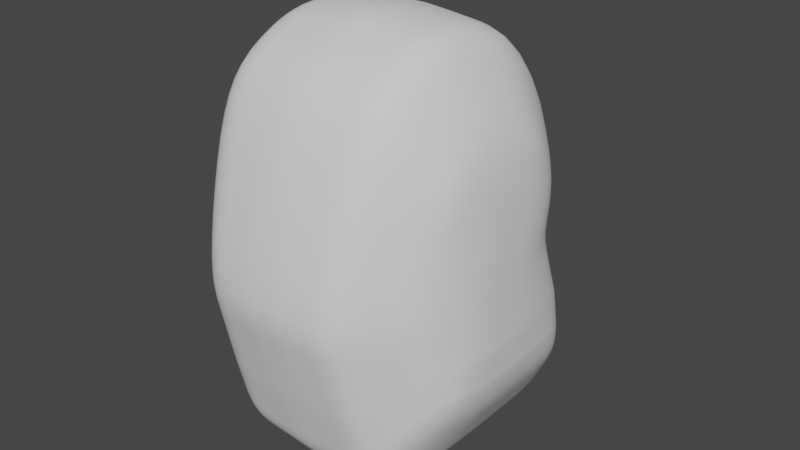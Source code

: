 # Source: justHead.blend  (saved by Blender 3.6.13; exported with 4.5.12 LTS)
import bpy
from mathutils import Matrix  # noqa: F401  (used for matrix-valued properties, if any)

bpy.ops.wm.read_factory_settings(use_empty=True)
scene = bpy.context.scene
scene.name = 'Scene'

# ---- collections
col_collection = bpy.data.collections.new('Collection'); scene.collection.children.link(col_collection)

# ---- world
world_world = bpy.data.worlds.new('World'); scene.world = world_world
world_world.use_nodes = True; world_world.node_tree.nodes.clear()
_N = world_world.node_tree.nodes; _L = world_world.node_tree.links
n0 = _N.new('ShaderNodeOutputWorld'); n0.name = 'World Output'; n0.location = (300, 300)
n1 = _N.new('ShaderNodeBackground'); n1.name = 'Background'; n1.location = (10, 300)
n1.inputs[0].default_value = (0.05088, 0.05088, 0.05088, 1.0)
_L.new(n1.outputs[0], n0.inputs[0])
n0.is_active_output = True
world_world.color = (0.05088, 0.05088, 0.05088)
world_world.use_sun_shadow = False
world_world.sun_shadow_jitter_overblur = 0.0

# ---- meshes
me_cube_001 = bpy.data.meshes.new('Cube.001')
me_cube_001.from_pydata([(0.6322, -0.2849, -0.5157), (0.629, -0.2767, 0.5407), (0.6311, 0.5299, -0.5934), (0.6276, 0.2885, 0.574), (0.5988, 0.4104, 0.07509), (0.5932, -0.4431, 0.01454), (0.0, 0.8485, -1.013), (0.0, 0.4614, 0.963), (0.0, -0.5173, -0.9027), (0.0, -0.4795, 0.9155), (0.0, -0.7731, 0.009904), (0.0, 0.6596, 0.114), (0.6311, 0.0711, -0.5957), (0.6275, -0.05783, 0.6479), (0.6631, -0.005962, 0.04599), (0.0, -0.1251, 1.1), (0.0, 0.09678, -1.04), (0.3981, 0.4505, 0.9278), (0.3895, -0.5026, -0.8807), (0.3033, 0.6346, 0.1006), (0.3895, 0.7838, -1.011), (0.3981, -0.4767, 0.8734), (0.34, -0.7433, 0.0102), (0.398, -0.1177, 1.05), (0.3895, 0.09532, -1.015), (0.6187, 0.4425, 0.287), (0.6027, -0.3719, 0.348), (0.0, -0.6441, 0.5845), (0.0, 0.7577, 0.4637), (0.6546, 0.09478, 0.2934), (0.3835, -0.6099, 0.5387), (0.3814, 0.7313, 0.4457), (0.6213, 0.5057, -0.258), (0.6351, -0.3561, -0.2894), (0.0, 0.8468, -0.6545), (0.0, -0.6326, -0.5129), (0.6751, 0.03257, -0.2748), (0.3623, -0.6169, -0.4965), (0.3623, 0.7925, -0.4043), (0.6276, -0.1512, 0.6089), (0.6631, -0.2082, 0.03136), (0.0, -0.2858, 1.01), (0.0, -0.2408, -1.031), (0.6311, -0.1148, -0.5904), (0.3981, -0.2707, 0.9852), (0.3895, -0.2169, -1.006), (0.6535, -0.1269, 0.3259), (0.6751, -0.1617, -0.2821), (0.6311, 0.2638, -0.5955), (0.6275, 0.1114, 0.6426), (0.6631, 0.1959, 0.06057), (0.0, 0.1999, 1.064), (0.0, 0.4285, -1.04), (0.3895, 0.419, -1.015), (0.398, 0.1601, 1.041), (0.6554, 0.269, 0.2904), (0.6751, 0.2305, -0.2675), (0.08438, 0.8491, -1.031), (0.08625, -0.4848, 0.9064), (0.07366, -0.7773, 0.009969), (0.08438, 0.09647, -1.035), (0.08627, 0.4614, 0.9562), (0.08438, -0.513, -0.898), (0.1495, 0.6747, 0.05022), (0.08623, -0.1235, 1.089), (0.08264, 0.7736, 0.4722), (0.0831, -0.6422, 0.5746), (0.0785, 0.8296, -0.4234), (0.0785, -0.6334, -0.5094), (0.08438, -0.2218, -1.026), (0.08625, -0.2825, 1.01), (0.08438, 0.4264, -1.035), (0.08624, 0.1607, 1.074), (0.0, 1.015, -0.4617), (0.0, 0.8373, -0.4152), (0.147, 0.704, -0.1113), (0.1031, 0.8471, -0.6545), (0.03654, 0.8103, -0.422), (0.03334, 0.6707, 0.1135), (0.1456, 0.9364, -0.4949), (0.0, 0.7748, -0.1172), (0.03523, 0.7681, -0.1213), (0.12, 0.71, -0.09113), (0.0, 0.7082, 0.2412), (0.6065, 0.4429, -0.03855), (0.6075, -0.4134, -0.08916), (0.0, -0.7252, -0.1685), (0.6672, 0.007183, -0.06347), (0.3476, -0.7001, -0.1627), (0.6672, -0.1924, -0.0756), (0.6672, 0.2077, -0.05135), (0.07532, -0.7282, -0.1672), (0.6186, 0.4942, -0.2176), (0.63, -0.3666, -0.2525), (0.0, -0.6496, -0.4495), (0.6737, 0.02789, -0.2359), (0.3596, -0.6322, -0.435), (0.3409, 0.6879, -0.1867), (0.6737, -0.1674, -0.2441), (0.6737, 0.2263, -0.2277), (0.07792, -0.6508, -0.4463), (0.6298, 0.5118, -0.3416), (0.6404, -0.3383, -0.3459), (0.0, -0.6038, -0.6101), (0.6702, 0.04218, -0.3549), (0.3691, -0.5884, -0.5923), (0.3691, 0.8026, -0.5557), (0.6702, -0.15, -0.359), (0.6702, 0.2388, -0.3493), (0.07997, -0.6034, -0.6063), (0.6391, 0.5183, -0.433), (0.6463, -0.3189, -0.4075), (0.0, 0.8441, -0.7177), (0.0, -0.5724, -0.7164), (0.6648, 0.05268, -0.4423), (0.3765, -0.5572, -0.697), (0.3765, 0.8136, -0.7211), (0.6648, -0.1373, -0.443), (0.6648, 0.2479, -0.4387), (0.08157, -0.5706, -0.7122), (0.1067, 0.8474, -0.6552), (0.05582, 0.847, -0.6556), (0.07419, 0.8474, -0.6546), (0.04258, 0.8404, -0.9642), (0.2422, 0.4559, 0.942), (0.2369, -0.5078, -0.8894), (0.2361, 0.6503, 0.09677), (0.2421, -0.1206, 1.069), (0.232, 0.7524, 0.4589), (0.2204, 0.811, -0.5235), (0.2422, -0.2766, 0.9979), (0.2421, 0.1604, 1.057), (0.2369, 0.841, -1.021), (0.2422, -0.4808, 0.8899), (0.2068, -0.7603, 0.01009), (0.2369, 0.0959, -1.025), (0.2333, -0.6261, 0.5567), (0.2204, -0.6251, -0.5029), (0.2369, -0.2194, -1.016), (0.2369, 0.4227, -1.025), (0.2115, -0.7142, -0.1649), (0.2188, -0.6415, -0.4407), (0.2164, 0.7096, -0.1879), (0.2245, -0.5959, -0.5993), (0.2242, 0.8237, -0.5473), (0.229, -0.5639, -0.7046), (0.2277, 0.8301, -0.719), (0.5129, 0.3695, 0.7509), (0.4987, -0.3937, -0.6982), (0.392, 0.6065, 0.03025), (0.5127, -0.08774, 0.8489), (0.4981, 0.6814, -0.8023), (0.5135, -0.3767, 0.7071), (0.4666, -0.5932, 0.01237), (0.4981, 0.08321, -0.8054), (0.4931, -0.4909, 0.4434), (0.5, 0.5869, 0.3663), (0.4987, -0.4865, -0.393), (0.4918, 0.6491, -0.3311), (0.5128, -0.2109, 0.797), (0.4981, -0.1659, -0.7983), (0.5128, 0.1357, 0.8416), (0.4981, 0.3414, -0.8052), (0.4776, -0.5568, -0.1259), (0.4221, 0.609, -0.04544), (0.4067, 0.6234, -0.1214), (0.4948, -0.4994, -0.3438), (0.4995, 0.6572, -0.4486), (0.5048, -0.4633, -0.4691), (0.5114, -0.4381, -0.5523), (0.5078, 0.666, -0.577), (0.0, 0.7041, -1.025), (0.05915, 0.8474, -0.5994), (0.1502, 0.8456, -0.5923), (0.1414, 0.8468, -0.6804), (0.06213, 0.847, -0.7415), (0.0, 0.847, -0.6556), (0.0, 0.8421, -0.6048), (0.1296, 0.8038, -0.3666), (0.06265, 0.8485, -0.6709), (0.1274, 0.8472, -0.6598), (0.0, 0.8456, -0.6437), (0.07259, 0.8474, -0.6431), (0.0, 0.8463, -0.6693), (0.1272, 0.8468, -0.643), (0.1344, 0.8471, -0.6582), (0.2123, 0.6353, 0.1108), (0.3238, 0.6213, 0.1107), (0.07373, 0.6494, 0.1128), (0.07594, 0.7166, -0.1248), (0.3597, 0.7665, -0.342), (0.2192, 0.7966, -0.3948), (0.4695, 0.5373, 0.09189), (0.4891, 0.6303, -0.2798), (0.4771, 0.5472, -0.05244), (0.07787, 0.8146, -0.3406), (0.2471, 0.6568, 0.07532), (0.2956, 0.6406, 0.08711), (0.1152, 0.6765, 0.07158), (0.1373, 0.7049, -0.07314), (0.3338, 0.6811, -0.1721), (0.2154, 0.6967, -0.1678), (0.4027, 0.5917, 0.04732), (0.4228, 0.6175, -0.1329), (0.4087, 0.6226, -0.04286), (0.1206, 0.7457, -0.1644), (0.6366, 0.5166, -0.4081), (0.6447, -0.3242, -0.3907), (0.0, -0.581, -0.6874), (0.6663, 0.04982, -0.4185), (0.3745, -0.5657, -0.6685), (0.3745, 0.8106, -0.676), (0.6663, -0.1407, -0.4201), (0.6663, 0.2454, -0.4143), (0.08114, -0.5795, -0.6833), (0.1438, 0.8465, -0.6564), (0.2278, -0.5726, -0.6759), (0.2267, 0.8284, -0.6722), (0.5096, -0.4449, -0.5296), (0.5055, 0.6636, -0.5421), (0.1046, 0.8472, -0.6548)], [], [(156, 147, 3, 25), (46, 39, 1, 26), (160, 43, 0, 148), (89, 40, 5, 85), (194, 192, 4, 84), (91, 59, 10, 86), (70, 41, 9, 58), (66, 58, 9, 27), (72, 51, 15, 64), (90, 50, 14, 87), (162, 48, 12, 154), (55, 49, 13, 29), (139, 53, 24, 135), (161, 54, 23, 150), (155, 152, 21, 30), (159, 44, 21, 152), (163, 153, 22, 88), (129, 191, 190, 38), (138, 45, 18, 125), (128, 124, 17, 31), (186, 128, 31, 187), (153, 155, 30, 22), (50, 55, 29, 14), (59, 66, 27, 10), (40, 46, 26, 5), (192, 156, 25, 4), (217, 144, 106, 211), (168, 157, 37, 105), (108, 56, 36, 104), (109, 68, 35, 103), (167, 158, 32, 101), (107, 47, 33, 102), (104, 36, 47, 107), (14, 29, 46, 40), (135, 24, 45, 138), (150, 23, 44, 159), (64, 15, 41, 70), (87, 14, 40, 89), (154, 12, 43, 160), (29, 13, 39, 46), (101, 32, 56, 108), (4, 25, 55, 50), (147, 17, 54, 161), (132, 20, 53, 139), (25, 3, 49, 55), (151, 2, 48, 162), (84, 4, 50, 90), (61, 7, 51, 72), (124, 61, 72, 131), (6, 123, 57, 171), (127, 64, 70, 130), (16, 60, 69, 42), (143, 137, 68, 109), (134, 136, 66, 59), (11, 83, 188, 78), (28, 7, 61, 65), (42, 69, 62, 8), (52, 71, 60, 16), (131, 72, 64, 127), (136, 133, 58, 66), (130, 70, 58, 133), (140, 134, 59, 91), (173, 172, 77, 67), (73, 79, 77, 74), (195, 79, 81, 189), (77, 79, 195, 67), (78, 81, 80, 11), (80, 81, 79, 73), (189, 81, 78, 188), (141, 140, 91, 100), (188, 83, 28, 65), (92, 84, 90, 99), (95, 87, 89, 98), (166, 163, 88, 96), (99, 90, 87, 95), (100, 91, 86, 94), (193, 194, 84, 92), (98, 89, 85, 93), (47, 98, 93, 33), (158, 193, 92, 32), (68, 100, 94, 35), (56, 99, 95, 36), (157, 166, 96, 37), (36, 95, 98, 47), (32, 92, 99, 56), (137, 141, 100, 68), (216, 143, 109, 214), (206, 101, 108, 213), (209, 104, 107, 212), (212, 107, 102, 207), (219, 167, 101, 206), (214, 109, 103, 208), (213, 108, 104, 209), (218, 168, 105, 210), (148, 169, 115, 18), (144, 173, 67, 129), (48, 118, 114, 12), (62, 119, 113, 8), (151, 170, 110, 2), (43, 117, 111, 0), (12, 114, 117, 43), (2, 110, 118, 48), (125, 145, 119, 62), (132, 146, 116, 20), (77, 172, 177, 74), (123, 175, 174, 57), (57, 174, 146, 132), (18, 115, 145, 125), (106, 144, 129, 38), (210, 105, 143, 216), (37, 96, 141, 137), (96, 88, 140, 141), (88, 22, 134, 140), (44, 130, 133, 21), (30, 21, 133, 136), (54, 131, 127, 23), (22, 30, 136, 134), (105, 37, 137, 143), (23, 127, 130, 44), (17, 124, 131, 54), (57, 132, 139, 71), (60, 135, 138, 69), (215, 173, 144, 217), (188, 65, 128, 186), (65, 61, 124, 128), (69, 138, 125, 62), (71, 139, 135, 60), (20, 116, 170, 151), (0, 111, 169, 148), (207, 102, 168, 218), (211, 106, 167, 219), (33, 93, 166, 157), (38, 190, 193, 158), (93, 85, 163, 166), (20, 151, 162, 53), (3, 147, 161, 49), (24, 154, 160, 45), (13, 150, 159, 39), (106, 38, 158, 167), (102, 33, 157, 168), (187, 31, 156, 192), (5, 26, 155, 153), (85, 5, 153, 163), (39, 159, 152, 1), (26, 1, 152, 155), (49, 161, 150, 13), (53, 162, 154, 24), (45, 160, 148, 18), (31, 17, 147, 156), (6, 112, 175, 123), (171, 57, 71, 52), (76, 122, 182, 184), (120, 220, 185, 180), (121, 120, 180, 179), (176, 121, 179, 183), (122, 34, 181, 182), (195, 191, 178, 67), (67, 178, 191, 129), (179, 180, 174, 175), (183, 179, 175, 112), (184, 182, 172, 173), (182, 181, 177, 172), (180, 185, 215, 174), (19, 126, 186, 187), (198, 82, 189, 188), (126, 198, 188, 186), (142, 97, 190, 191), (202, 19, 187, 192), (97, 203, 193, 190), (203, 164, 194, 193), (164, 202, 192, 194), (82, 205, 195, 189), (205, 142, 191, 195), (197, 196, 126, 19), (63, 199, 82, 198), (196, 63, 198, 126), (201, 200, 97, 142), (149, 197, 19, 202), (200, 165, 203, 97), (165, 204, 164, 203), (204, 149, 202, 164), (199, 75, 205, 82), (75, 201, 142, 205), (116, 211, 219, 170), (111, 207, 218, 169), (174, 215, 217, 146), (115, 210, 216, 145), (169, 218, 210, 115), (118, 213, 209, 114), (119, 214, 208, 113), (170, 219, 206, 110), (117, 212, 207, 111), (114, 209, 212, 117), (110, 206, 213, 118), (145, 216, 214, 119), (146, 217, 211, 116), (215, 185, 184, 173), (185, 220, 76, 184)])
me_cube_001.polygons.foreach_set('use_smooth', [True] * 198)
_k = {(76, 122): 1.0, (120, 220): 1.0, (120, 121): 1.0, (121, 176): 1.0, (34, 122): 1.0, (196, 197): 1.0, (63, 199): 1.0, (63, 196): 1.0, (200, 201): 1.0, (149, 197): 1.0, (165, 200): 1.0, (165, 204): 1.0, (149, 204): 1.0, (75, 199): 1.0, (75, 201): 1.0, (76, 220): 1.0}
me_cube_001.attributes.new('crease_edge', 'FLOAT', 'EDGE').data.foreach_set('value', [_k.get((min(e.vertices), max(e.vertices)), 0.0) for e in me_cube_001.edges])
_uv = me_cube_001.uv_layers.new(name='UVMap')
_uv.uv.foreach_set('vector', [0.5625, 0.4688, 0.625, 0.4688, 0.625, 0.5, 0.5625, 0.5, 0.5625, 0.6875, 0.625, 0.6875, 0.625, 0.75, 0.5625, 0.75, 0.3437, 0.6875, 0.375, 0.6875, 0.375, 0.75, 0.3438, 0.75, 0.4787, 0.6875, 0.5, 0.6875, 0.5, 0.75, 0.4787, 0.75, 0.4787, 0.4687, 0.5, 0.4688, 0.5, 0.5, 0.4787, 0.5, 0.4787, 0.8615, 0.5, 0.8615, 0.5, 0.875, 0.4787, 0.875, 0.7365, 0.6875, 0.75, 0.6875, 0.75, 0.75, 0.7365, 0.75, 0.5625, 0.8615, 0.625, 0.8615, 0.625, 0.875, 0.5625, 0.875, 0.7365, 0.5625, 0.75, 0.5625, 0.75, 0.625, 0.7365, 0.625, 0.4787, 0.5625, 0.5, 0.5625, 0.5, 0.625, 0.4787, 0.625, 0.3438, 0.5625, 0.375, 0.5625, 0.375, 0.625, 0.3437, 0.625, 0.5625, 0.5625, 0.625, 0.5625, 0.625, 0.625, 0.5625, 0.625, 0.288, 0.5625, 0.3125, 0.5625, 0.3125, 0.625, 0.288, 0.625, 0.6562, 0.5625, 0.6875, 0.5625, 0.6875, 0.625, 0.6563, 0.625, 0.5625, 0.7812, 0.625, 0.7812, 0.625, 0.8125, 0.5625, 0.8125, 0.6562, 0.6875, 0.6875, 0.6875, 0.6875, 0.75, 0.6562, 0.75, 0.4787, 0.7812, 0.5, 0.7812, 0.5, 0.8125, 0.4787, 0.8125, 0.4375, 0.413, 0.4431, 0.413, 0.4451, 0.4375, 0.4375, 0.4375, 0.288, 0.6875, 0.3125, 0.6875, 0.3125, 0.75, 0.288, 0.75, 0.5625, 0.413, 0.625, 0.413, 0.625, 0.4375, 0.5625, 0.4375, 0.5, 0.413, 0.5625, 0.413, 0.5625, 0.4375, 0.5, 0.4375, 0.5, 0.7812, 0.5625, 0.7812, 0.5625, 0.8125, 0.5, 0.8125, 0.5, 0.5625, 0.5625, 0.5625, 0.5625, 0.625, 0.5, 0.625, 0.5, 0.8615, 0.5625, 0.8615, 0.5625, 0.875, 0.5, 0.875, 0.5, 0.6875, 0.5625, 0.6875, 0.5625, 0.75, 0.5, 0.75, 0.5, 0.4688, 0.5625, 0.4688, 0.5625, 0.5, 0.5, 0.5, 0.4119, 0.413, 0.4252, 0.413, 0.4219, 0.4375, 0.4095, 0.4375, 0.4219, 0.7813, 0.4375, 0.7812, 0.4375, 0.8125, 0.4219, 0.8125, 0.4219, 0.5625, 0.4375, 0.5625, 0.4375, 0.625, 0.4219, 0.625, 0.4219, 0.8615, 0.4375, 0.8615, 0.4375, 0.875, 0.4219, 0.875, 0.4219, 0.4688, 0.4375, 0.4688, 0.4375, 0.5, 0.4219, 0.5, 0.4219, 0.6875, 0.4375, 0.6875, 0.4375, 0.75, 0.4219, 0.75, 0.4219, 0.625, 0.4375, 0.625, 0.4375, 0.6875, 0.4219, 0.6875, 0.5, 0.625, 0.5625, 0.625, 0.5625, 0.6875, 0.5, 0.6875, 0.288, 0.625, 0.3125, 0.625, 0.3125, 0.6875, 0.288, 0.6875, 0.6563, 0.625, 0.6875, 0.625, 0.6875, 0.6875, 0.6562, 0.6875, 0.7365, 0.625, 0.75, 0.625, 0.75, 0.6875, 0.7365, 0.6875, 0.4787, 0.625, 0.5, 0.625, 0.5, 0.6875, 0.4787, 0.6875, 0.3437, 0.625, 0.375, 0.625, 0.375, 0.6875, 0.3437, 0.6875, 0.5625, 0.625, 0.625, 0.625, 0.625, 0.6875, 0.5625, 0.6875, 0.4219, 0.5, 0.4375, 0.5, 0.4375, 0.5625, 0.4219, 0.5625, 0.5, 0.5, 0.5625, 0.5, 0.5625, 0.5625, 0.5, 0.5625, 0.6562, 0.5, 0.6875, 0.5, 0.6875, 0.5625, 0.6562, 0.5625, 0.288, 0.5, 0.3125, 0.5, 0.3125, 0.5625, 0.288, 0.5625, 0.5625, 0.5, 0.625, 0.5, 0.625, 0.5625, 0.5625, 0.5625, 0.3438, 0.5, 0.375, 0.5, 0.375, 0.5625, 0.3438, 0.5625, 0.4787, 0.5, 0.5, 0.5, 0.5, 0.5625, 0.4787, 0.5625, 0.7365, 0.5, 0.75, 0.5, 0.75, 0.5625, 0.7365, 0.5625, 0.712, 0.5, 0.7365, 0.5, 0.7365, 0.5625, 0.712, 0.5625, 0.25, 0.5, 0.2568, 0.5, 0.2635, 0.5, 0.25, 0.5193, 0.712, 0.625, 0.7365, 0.625, 0.7365, 0.6875, 0.712, 0.6875, 0.25, 0.625, 0.2635, 0.625, 0.2635, 0.6875, 0.25, 0.6875, 0.4219, 0.837, 0.4375, 0.837, 0.4375, 0.8615, 0.4219, 0.8615, 0.5, 0.837, 0.5625, 0.837, 0.5625, 0.8615, 0.5, 0.8615, 0.5, 0.375, 0.5227, 0.375, 0.5, 0.3885, 0.5, 0.3811, 0.5625, 0.375, 0.625, 0.375, 0.625, 0.3885, 0.5625, 0.3885, 0.25, 0.6875, 0.2635, 0.6875, 0.2635, 0.75, 0.25, 0.75, 0.25, 0.5625, 0.2635, 0.5625, 0.2635, 0.625, 0.25, 0.625, 0.712, 0.5625, 0.7365, 0.5625, 0.7365, 0.625, 0.712, 0.625, 0.5625, 0.837, 0.625, 0.837, 0.625, 0.8615, 0.5625, 0.8615, 0.712, 0.6875, 0.7365, 0.6875, 0.7365, 0.75, 0.712, 0.75, 0.4787, 0.837, 0.5, 0.837, 0.5, 0.8615, 0.4787, 0.8615, 0.4285, 0.3885, 0.4328, 0.382, 0.4375, 0.3813, 0.4375, 0.3885, 0.4375, 0.375, 0.4415, 0.3815, 0.4375, 0.3813, 0.4375, 0.375, 0.4458, 0.3885, 0.4415, 0.3815, 0.4734, 0.3813, 0.4711, 0.3885, 0.4375, 0.3813, 0.4415, 0.3815, 0.4458, 0.3885, 0.4375, 0.3885, 0.5, 0.3811, 0.4734, 0.3813, 0.4749, 0.375, 0.5, 0.375, 0.4749, 0.375, 0.4734, 0.3813, 0.4415, 0.3815, 0.4375, 0.375, 0.4711, 0.3885, 0.4734, 0.3813, 0.5, 0.3811, 0.5, 0.3885, 0.4451, 0.837, 0.4787, 0.837, 0.4787, 0.8615, 0.4451, 0.8615, 0.5, 0.3885, 0.5227, 0.375, 0.5625, 0.375, 0.5625, 0.3885, 0.4451, 0.5, 0.4787, 0.5, 0.4787, 0.5625, 0.4451, 0.5625, 0.4451, 0.625, 0.4787, 0.625, 0.4787, 0.6875, 0.4451, 0.6875, 0.4451, 0.7812, 0.4787, 0.7812, 0.4787, 0.8125, 0.4451, 0.8125, 0.4451, 0.5625, 0.4787, 0.5625, 0.4787, 0.625, 0.4451, 0.625, 0.4451, 0.8615, 0.4787, 0.8615, 0.4787, 0.875, 0.4451, 0.875, 0.4451, 0.4688, 0.4787, 0.4687, 0.4787, 0.5, 0.4451, 0.5, 0.4451, 0.6875, 0.4787, 0.6875, 0.4787, 0.75, 0.4451, 0.75, 0.4375, 0.6875, 0.4451, 0.6875, 0.4451, 0.75, 0.4375, 0.75, 0.4375, 0.4688, 0.4451, 0.4688, 0.4451, 0.5, 0.4375, 0.5, 0.4375, 0.8615, 0.4451, 0.8615, 0.4451, 0.875, 0.4375, 0.875, 0.4375, 0.5625, 0.4451, 0.5625, 0.4451, 0.625, 0.4375, 0.625, 0.4375, 0.7812, 0.4451, 0.7812, 0.4451, 0.8125, 0.4375, 0.8125, 0.4375, 0.625, 0.4451, 0.625, 0.4451, 0.6875, 0.4375, 0.6875, 0.4375, 0.5, 0.4451, 0.5, 0.4451, 0.5625, 0.4375, 0.5625, 0.4375, 0.837, 0.4451, 0.837, 0.4451, 0.8615, 0.4375, 0.8615, 0.4095, 0.837, 0.4219, 0.837, 0.4219, 0.8615, 0.4095, 0.8615, 0.4095, 0.5, 0.4219, 0.5, 0.4219, 0.5625, 0.4095, 0.5625, 0.4095, 0.625, 0.4219, 0.625, 0.4219, 0.6875, 0.4095, 0.6875, 0.4095, 0.6875, 0.4219, 0.6875, 0.4219, 0.75, 0.4095, 0.75, 0.4095, 0.4688, 0.4219, 0.4688, 0.4219, 0.5, 0.4095, 0.5, 0.4095, 0.8615, 0.4219, 0.8615, 0.4219, 0.875, 0.4095, 0.875, 0.4095, 0.5625, 0.4219, 0.5625, 0.4219, 0.625, 0.4095, 0.625, 0.4095, 0.7813, 0.4219, 0.7813, 0.4219, 0.8125, 0.4095, 0.8125, 0.375, 0.7812, 0.4049, 0.7813, 0.4049, 0.8125, 0.375, 0.8125, 0.4252, 0.413, 0.4285, 0.3885, 0.4375, 0.3885, 0.4375, 0.413, 0.375, 0.5625, 0.4049, 0.5625, 0.4049, 0.625, 0.375, 0.625, 0.375, 0.8615, 0.4049, 0.8615, 0.4049, 0.875, 0.375, 0.875, 0.375, 0.4688, 0.4049, 0.4688, 0.4049, 0.5, 0.375, 0.5, 0.375, 0.6875, 0.4049, 0.6875, 0.4049, 0.75, 0.375, 0.75, 0.375, 0.625, 0.4049, 0.625, 0.4049, 0.6875, 0.375, 0.6875, 0.375, 0.5, 0.4049, 0.5, 0.4049, 0.5625, 0.375, 0.5625, 0.375, 0.837, 0.4049, 0.837, 0.4049, 0.8615, 0.375, 0.8615, 0.375, 0.413, 0.407, 0.413, 0.4049, 0.4375, 0.375, 0.4375, 0.4375, 0.3813, 0.4328, 0.382, 0.4375, 0.375, 0.4375, 0.375, 0.375, 0.3818, 0.4117, 0.3822, 0.409, 0.3885, 0.375, 0.3885, 0.375, 0.3885, 0.409, 0.3885, 0.407, 0.413, 0.375, 0.413, 0.375, 0.8125, 0.4049, 0.8125, 0.4049, 0.837, 0.375, 0.837, 0.4219, 0.4375, 0.4252, 0.413, 0.4375, 0.413, 0.4375, 0.4375, 0.4095, 0.8125, 0.4219, 0.8125, 0.4219, 0.837, 0.4095, 0.837, 0.4375, 0.8125, 0.4451, 0.8125, 0.4451, 0.837, 0.4375, 0.837, 0.4451, 0.8125, 0.4787, 0.8125, 0.4787, 0.837, 0.4451, 0.837, 0.4787, 0.8125, 0.5, 0.8125, 0.5, 0.837, 0.4787, 0.837, 0.6875, 0.6875, 0.712, 0.6875, 0.712, 0.75, 0.6875, 0.75, 0.5625, 0.8125, 0.625, 0.8125, 0.625, 0.837, 0.5625, 0.837, 0.6875, 0.5625, 0.712, 0.5625, 0.712, 0.625, 0.6875, 0.625, 0.5, 0.8125, 0.5625, 0.8125, 0.5625, 0.837, 0.5, 0.837, 0.4219, 0.8125, 0.4375, 0.8125, 0.4375, 0.837, 0.4219, 0.837, 0.6875, 0.625, 0.712, 0.625, 0.712, 0.6875, 0.6875, 0.6875, 0.6875, 0.5, 0.712, 0.5, 0.712, 0.5625, 0.6875, 0.5625, 0.2635, 0.5, 0.288, 0.5, 0.288, 0.5625, 0.2635, 0.5625, 0.2635, 0.625, 0.288, 0.625, 0.288, 0.6875, 0.2635, 0.6875, 0.4143, 0.3885, 0.4285, 0.3885, 0.4252, 0.413, 0.4119, 0.413, 0.5, 0.3885, 0.5625, 0.3885, 0.5625, 0.413, 0.5, 0.413, 0.5625, 0.3885, 0.625, 0.3885, 0.625, 0.413, 0.5625, 0.413, 0.2635, 0.6875, 0.288, 0.6875, 0.288, 0.75, 0.2635, 0.75, 0.2635, 0.5625, 0.288, 0.5625, 0.288, 0.625, 0.2635, 0.625, 0.375, 0.4375, 0.4049, 0.4375, 0.4049, 0.4688, 0.375, 0.4688, 0.375, 0.75, 0.4049, 0.75, 0.4049, 0.7813, 0.375, 0.7812, 0.4095, 0.75, 0.4219, 0.75, 0.4219, 0.7813, 0.4095, 0.7813, 0.4095, 0.4375, 0.4219, 0.4375, 0.4219, 0.4688, 0.4095, 0.4688, 0.4375, 0.75, 0.4451, 0.75, 0.4451, 0.7812, 0.4375, 0.7812, 0.4375, 0.4375, 0.4451, 0.4375, 0.4451, 0.4688, 0.4375, 0.4688, 0.4451, 0.75, 0.4787, 0.75, 0.4787, 0.7812, 0.4451, 0.7812, 0.3125, 0.5, 0.3438, 0.5, 0.3438, 0.5625, 0.3125, 0.5625, 0.625, 0.5, 0.6562, 0.5, 0.6562, 0.5625, 0.625, 0.5625, 0.3125, 0.625, 0.3437, 0.625, 0.3437, 0.6875, 0.3125, 0.6875, 0.625, 0.625, 0.6563, 0.625, 0.6562, 0.6875, 0.625, 0.6875, 0.4219, 0.4375, 0.4375, 0.4375, 0.4375, 0.4688, 0.4219, 0.4688, 0.4219, 0.75, 0.4375, 0.75, 0.4375, 0.7812, 0.4219, 0.7813, 0.5, 0.4375, 0.5625, 0.4375, 0.5625, 0.4688, 0.5, 0.4688, 0.5, 0.75, 0.5625, 0.75, 0.5625, 0.7812, 0.5, 0.7812, 0.4787, 0.75, 0.5, 0.75, 0.5, 0.7812, 0.4787, 0.7812, 0.625, 0.6875, 0.6562, 0.6875, 0.6562, 0.75, 0.625, 0.75, 0.5625, 0.75, 0.625, 0.75, 0.625, 0.7812, 0.5625, 0.7812, 0.625, 0.5625, 0.6562, 0.5625, 0.6563, 0.625, 0.625, 0.625, 0.3125, 0.5625, 0.3438, 0.5625, 0.3437, 0.625, 0.3125, 0.625, 0.3125, 0.6875, 0.3437, 0.6875, 0.3438, 0.75, 0.3125, 0.75, 0.5625, 0.4375, 0.625, 0.4375, 0.625, 0.4688, 0.5625, 0.4688, 0.375, 0.375, 0.4019, 0.375, 0.4117, 0.3822, 0.375, 0.3818, 0.25, 0.5193, 0.2635, 0.5, 0.2635, 0.5625, 0.25, 0.5625, 0.4292, 0.3845, 0.4311, 0.3824, 0.4321, 0.3822, 0.4288, 0.3864, 0.4173, 0.3846, 0.4243, 0.3845, 0.4138, 0.3872, 0.4141, 0.3861, 0.4157, 0.3811, 0.4173, 0.3846, 0.4141, 0.3861, 0.4135, 0.3817, 0.42, 0.375, 0.4157, 0.3811, 0.4135, 0.3817, 0.4103, 0.375, 0.4311, 0.3824, 0.4352, 0.375, 0.4366, 0.375, 0.4321, 0.3822, 0.4458, 0.3885, 0.4431, 0.413, 0.445, 0.3975, 0.4375, 0.3885, 0.4375, 0.3885, 0.445, 0.3975, 0.4431, 0.413, 0.4375, 0.413, 0.4135, 0.3817, 0.4141, 0.3861, 0.409, 0.3885, 0.4117, 0.3822, 0.4103, 0.375, 0.4135, 0.3817, 0.4117, 0.3822, 0.4019, 0.375, 0.4288, 0.3864, 0.4321, 0.3822, 0.4328, 0.382, 0.4285, 0.3885, 0.4321, 0.3822, 0.4366, 0.375, 0.4375, 0.375, 0.4328, 0.382, 0.4141, 0.3861, 0.4138, 0.3872, 0.4143, 0.3885, 0.409, 0.3885, 0.4951, 0.4378, 0.4952, 0.4131, 0.5, 0.413, 0.5, 0.4375, 0.4952, 0.3965, 0.471, 0.3963, 0.4711, 0.3885, 0.5, 0.3885, 0.4952, 0.4131, 0.4952, 0.3965, 0.5, 0.3885, 0.5, 0.413, 0.4477, 0.4128, 0.4507, 0.434, 0.4451, 0.4375, 0.4431, 0.413, 0.4943, 0.46, 0.4951, 0.4378, 0.5, 0.4375, 0.5, 0.4688, 0.4507, 0.434, 0.4514, 0.4606, 0.4451, 0.4688, 0.4451, 0.4375, 0.4514, 0.4606, 0.4801, 0.4603, 0.4787, 0.4687, 0.4451, 0.4688, 0.4801, 0.4603, 0.4943, 0.46, 0.5, 0.4688, 0.4787, 0.4687, 0.471, 0.3963, 0.4497, 0.396, 0.4458, 0.3885, 0.4711, 0.3885, 0.4497, 0.396, 0.4477, 0.4128, 0.4431, 0.413, 0.4458, 0.3885, 0.4932, 0.4379, 0.4934, 0.4131, 0.4952, 0.4131, 0.4951, 0.4378, 0.4935, 0.3994, 0.471, 0.3992, 0.471, 0.3963, 0.4952, 0.3965, 0.4934, 0.4131, 0.4935, 0.3994, 0.4952, 0.3965, 0.4952, 0.4131, 0.4494, 0.4127, 0.4528, 0.4327, 0.4507, 0.434, 0.4477, 0.4128, 0.4924, 0.4568, 0.4932, 0.4379, 0.4951, 0.4378, 0.4943, 0.46, 0.4528, 0.4327, 0.4537, 0.4576, 0.4514, 0.4606, 0.4507, 0.434, 0.4537, 0.4576, 0.4806, 0.4571, 0.4801, 0.4603, 0.4514, 0.4606, 0.4806, 0.4571, 0.4924, 0.4568, 0.4943, 0.46, 0.4801, 0.4603, 0.471, 0.3992, 0.4512, 0.3987, 0.4497, 0.396, 0.471, 0.3963, 0.4512, 0.3987, 0.4494, 0.4127, 0.4477, 0.4128, 0.4497, 0.396, 0.4049, 0.4375, 0.4095, 0.4375, 0.4095, 0.4688, 0.4049, 0.4688, 0.4049, 0.75, 0.4095, 0.75, 0.4095, 0.7813, 0.4049, 0.7813, 0.409, 0.3885, 0.4143, 0.3885, 0.4119, 0.413, 0.407, 0.413, 0.4049, 0.8125, 0.4095, 0.8125, 0.4095, 0.837, 0.4049, 0.837, 0.4049, 0.7813, 0.4095, 0.7813, 0.4095, 0.8125, 0.4049, 0.8125, 0.4049, 0.5625, 0.4095, 0.5625, 0.4095, 0.625, 0.4049, 0.625, 0.4049, 0.8615, 0.4095, 0.8615, 0.4095, 0.875, 0.4049, 0.875, 0.4049, 0.4688, 0.4095, 0.4688, 0.4095, 0.5, 0.4049, 0.5, 0.4049, 0.6875, 0.4095, 0.6875, 0.4095, 0.75, 0.4049, 0.75, 0.4049, 0.625, 0.4095, 0.625, 0.4095, 0.6875, 0.4049, 0.6875, 0.4049, 0.5, 0.4095, 0.5, 0.4095, 0.5625, 0.4049, 0.5625, 0.4049, 0.837, 0.4095, 0.837, 0.4095, 0.8615, 0.4049, 0.8615, 0.407, 0.413, 0.4119, 0.413, 0.4095, 0.4375, 0.4049, 0.4375, 0.4143, 0.3885, 0.4138, 0.3872, 0.4288, 0.3864, 0.4285, 0.3885, 0.4138, 0.3872, 0.4243, 0.3845, 0.4292, 0.3845, 0.4288, 0.3864])
me_cube_001.update()
me_sphere = bpy.data.meshes.new('Sphere')
me_sphere.from_pydata([(0.1406, 6.067, -0.2293), (0.1406, 6.097, -0.2594), (0.1406, 6.113, -0.2987), (0.1406, 6.115, -0.3199), (0.1406, 6.113, -0.3412), (0.1406, 6.097, -0.3805), (0.1448, 6.027, -0.213), (0.1488, 6.047, -0.2192), (0.1525, 6.066, -0.2293), (0.1557, 6.082, -0.2428), (0.1583, 6.095, -0.2594), (0.1603, 6.105, -0.2782), (0.1615, 6.111, -0.2987), (0.1619, 6.113, -0.3199), (0.1615, 6.111, -0.3412), (0.1603, 6.105, -0.3617), (0.1583, 6.095, -0.3805), (0.1557, 6.082, -0.397), (0.1525, 6.066, -0.4106), (0.1488, 6.047, -0.4207), (0.1448, 6.027, -0.4269), (0.1488, 6.026, -0.213), (0.1566, 6.045, -0.2192), (0.1638, 6.062, -0.2293), (0.1701, 6.078, -0.2428), (0.1753, 6.09, -0.2594), (0.1792, 6.099, -0.2782), (0.1816, 6.105, -0.2987), (0.1824, 6.107, -0.3199), (0.1816, 6.105, -0.3412), (0.1792, 6.099, -0.3617), (0.1753, 6.09, -0.3805), (0.1701, 6.078, -0.397), (0.1638, 6.062, -0.4106), (0.1566, 6.045, -0.4207), (0.1488, 6.026, -0.4269), (0.1525, 6.024, -0.213), (0.1638, 6.041, -0.2192), (0.1743, 6.057, -0.2293), (0.1835, 6.07, -0.2428), (0.191, 6.082, -0.2594), (0.1966, 6.09, -0.2782), (0.2, 6.095, -0.2987), (0.2012, 6.097, -0.3199), (0.2, 6.095, -0.3412), (0.1966, 6.09, -0.3617), (0.191, 6.082, -0.3805), (0.1835, 6.07, -0.397), (0.1743, 6.057, -0.4106), (0.1638, 6.041, -0.4207), (0.1525, 6.024, -0.4269), (0.1557, 6.021, -0.213), (0.1701, 6.036, -0.2192), (0.1835, 6.049, -0.2293), (0.1951, 6.061, -0.2428), (0.2047, 6.07, -0.2594), (0.2119, 6.078, -0.2782), (0.2162, 6.082, -0.2987), (0.2177, 6.083, -0.3199), (0.2162, 6.082, -0.3412), (0.2119, 6.078, -0.3617), (0.2047, 6.07, -0.3805), (0.1951, 6.061, -0.397), (0.1835, 6.049, -0.4106), (0.1701, 6.036, -0.4207), (0.1557, 6.021, -0.4269), (0.1583, 6.018, -0.213), (0.1753, 6.029, -0.2192), (0.191, 6.04, -0.2293), (0.2047, 6.049, -0.2428), (0.216, 6.057, -0.2594), (0.2244, 6.062, -0.2782), (0.2295, 6.066, -0.2987), (0.2313, 6.067, -0.3199), (0.2295, 6.066, -0.3412), (0.2244, 6.062, -0.3617), (0.216, 6.057, -0.3805), (0.2047, 6.049, -0.397), (0.191, 6.04, -0.4106), (0.1753, 6.029, -0.4207), (0.1583, 6.018, -0.4269), (0.1406, 6.006, -0.2109), (0.1603, 6.014, -0.213), (0.1792, 6.022, -0.2192), (0.1966, 6.029, -0.2293), (0.2119, 6.036, -0.2428), (0.2244, 6.041, -0.2594), (0.2337, 6.045, -0.2782), (0.2394, 6.047, -0.2987), (0.2414, 6.048, -0.3199), (0.2394, 6.047, -0.3412), (0.2337, 6.045, -0.3617), (0.2244, 6.041, -0.3805), (0.2119, 6.036, -0.397), (0.1966, 6.029, -0.4106), (0.1792, 6.022, -0.4207), (0.1603, 6.014, -0.4269), (0.1615, 6.01, -0.213), (0.1816, 6.014, -0.2192), (0.2, 6.018, -0.2293), (0.2162, 6.021, -0.2428), (0.2295, 6.024, -0.2594), (0.2394, 6.026, -0.2782), (0.2455, 6.027, -0.2987), (0.2476, 6.028, -0.3199), (0.2455, 6.027, -0.3412), (0.2394, 6.026, -0.3617), (0.2295, 6.024, -0.3805), (0.2162, 6.021, -0.397), (0.2, 6.018, -0.4106), (0.1816, 6.014, -0.4207), (0.1615, 6.01, -0.4269), (0.1619, 6.006, -0.213), (0.1824, 6.006, -0.2192), (0.2012, 6.006, -0.2293), (0.2177, 6.006, -0.2428), (0.2313, 6.006, -0.2594), (0.2414, 6.006, -0.2782), (0.2476, 6.006, -0.2987), (0.2497, 6.006, -0.3199), (0.2476, 6.006, -0.3412), (0.2414, 6.006, -0.3617), (0.2313, 6.006, -0.3805), (0.2177, 6.006, -0.397), (0.2012, 6.006, -0.4106), (0.1824, 6.006, -0.4207), (0.1619, 6.006, -0.4269), (0.1615, 6.002, -0.213), (0.1816, 5.998, -0.2192), (0.2, 5.994, -0.2293), (0.2162, 5.991, -0.2428), (0.2295, 5.989, -0.2594), (0.2394, 5.987, -0.2782), (0.2455, 5.985, -0.2987), (0.2476, 5.985, -0.3199), (0.2455, 5.985, -0.3412), (0.2394, 5.987, -0.3617), (0.2295, 5.989, -0.3805), (0.2162, 5.991, -0.397), (0.2, 5.994, -0.4106), (0.1816, 5.998, -0.4207), (0.1615, 6.002, -0.4269), (0.1603, 5.998, -0.213), (0.1792, 5.99, -0.2192), (0.1966, 5.983, -0.2293), (0.2119, 5.977, -0.2428), (0.2244, 5.972, -0.2594), (0.2337, 5.968, -0.2782), (0.2394, 5.965, -0.2987), (0.2414, 5.965, -0.3199), (0.2394, 5.965, -0.3412), (0.2337, 5.968, -0.3617), (0.2244, 5.972, -0.3805), (0.2119, 5.977, -0.397), (0.1966, 5.983, -0.4106), (0.1792, 5.99, -0.4207), (0.1603, 5.998, -0.4269), (0.1583, 5.994, -0.213), (0.1753, 5.983, -0.2192), (0.191, 5.973, -0.2293), (0.2047, 5.963, -0.2428), (0.216, 5.956, -0.2594), (0.2244, 5.95, -0.2782), (0.2295, 5.947, -0.2987), (0.2313, 5.946, -0.3199), (0.2295, 5.947, -0.3412), (0.2244, 5.95, -0.3617), (0.216, 5.956, -0.3805), (0.2047, 5.963, -0.397), (0.191, 5.973, -0.4106), (0.1753, 5.983, -0.4207), (0.1583, 5.994, -0.4269), (0.1557, 5.991, -0.213), (0.1701, 5.977, -0.2192), (0.1835, 5.963, -0.2293), (0.1951, 5.952, -0.2428), (0.2047, 5.942, -0.2594), (0.2119, 5.935, -0.2782), (0.2162, 5.931, -0.2987), (0.2177, 5.929, -0.3199), (0.2162, 5.931, -0.3412), (0.2119, 5.935, -0.3617), (0.2047, 5.942, -0.3805), (0.1951, 5.952, -0.397), (0.1835, 5.963, -0.4106), (0.1701, 5.977, -0.4207), (0.1557, 5.991, -0.4269), (0.1525, 5.989, -0.213), (0.1638, 5.972, -0.2192), (0.1743, 5.956, -0.2293), (0.1835, 5.942, -0.2428), (0.191, 5.931, -0.2594), (0.1966, 5.923, -0.2782), (0.2, 5.917, -0.2987), (0.2012, 5.916, -0.3199), (0.2, 5.917, -0.3412), (0.1966, 5.923, -0.3617), (0.191, 5.931, -0.3805), (0.1835, 5.942, -0.397), (0.1743, 5.956, -0.4106), (0.1638, 5.972, -0.4207), (0.1525, 5.989, -0.4269), (0.1488, 5.987, -0.213), (0.1566, 5.968, -0.2192), (0.1638, 5.95, -0.2293), (0.1701, 5.935, -0.2428), (0.1753, 5.923, -0.2594), (0.1792, 5.913, -0.2782), (0.1816, 5.908, -0.2987), (0.1824, 5.906, -0.3199), (0.1816, 5.908, -0.3412), (0.1792, 5.913, -0.3617), (0.1753, 5.923, -0.3805), (0.1701, 5.935, -0.397), (0.1638, 5.95, -0.4106), (0.1566, 5.968, -0.4207), (0.1488, 5.987, -0.4269), (0.1448, 5.985, -0.213), (0.1488, 5.965, -0.2192), (0.1525, 5.947, -0.2293), (0.1557, 5.931, -0.2428), (0.1583, 5.917, -0.2594), (0.1603, 5.908, -0.2782), (0.1615, 5.901, -0.2987), (0.1619, 5.899, -0.3199), (0.1615, 5.901, -0.3412), (0.1603, 5.908, -0.3617), (0.1583, 5.917, -0.3805), (0.1557, 5.931, -0.397), (0.1525, 5.947, -0.4106), (0.1488, 5.965, -0.4207), (0.1448, 5.985, -0.4269), (0.1406, 5.985, -0.213), (0.1406, 5.965, -0.2192), (0.1406, 5.946, -0.2293), (0.1406, 5.929, -0.2428), (0.1406, 5.916, -0.2594), (0.1406, 5.906, -0.2782), (0.1406, 5.899, -0.2987), (0.1406, 5.897, -0.3199), (0.1406, 5.899, -0.3412), (0.1406, 5.906, -0.3617), (0.1406, 5.916, -0.3805), (0.1406, 5.929, -0.397), (0.1406, 5.946, -0.4106), (0.1406, 5.965, -0.4207), (0.1406, 5.985, -0.4269), (0.1365, 5.985, -0.213), (0.1325, 5.965, -0.2192), (0.1288, 5.947, -0.2293), (0.1256, 5.931, -0.2428), (0.123, 5.917, -0.2594), (0.121, 5.908, -0.2782), (0.1198, 5.901, -0.2987), (0.1194, 5.899, -0.3199), (0.1198, 5.901, -0.3412), (0.121, 5.908, -0.3617), (0.123, 5.917, -0.3805), (0.1256, 5.931, -0.397), (0.1288, 5.947, -0.4106), (0.1325, 5.965, -0.4207), (0.1365, 5.985, -0.4269), (0.1325, 5.987, -0.213), (0.1247, 5.968, -0.2192), (0.1175, 5.95, -0.2293), (0.1111, 5.935, -0.2428), (0.1059, 5.923, -0.2594), (0.1021, 5.913, -0.2782), (0.09972, 5.908, -0.2987), (0.09891, 5.906, -0.3199), (0.09972, 5.908, -0.3412), (0.1021, 5.913, -0.3617), (0.1059, 5.923, -0.3805), (0.1111, 5.935, -0.397), (0.1175, 5.95, -0.4106), (0.1247, 5.968, -0.4207), (0.1325, 5.987, -0.4269), (0.1288, 5.989, -0.213), (0.1175, 5.972, -0.2192), (0.107, 5.956, -0.2293), (0.09781, 5.942, -0.2428), (0.09027, 5.931, -0.2594), (0.08468, 5.923, -0.2782), (0.08123, 5.917, -0.2987), (0.08007, 5.916, -0.3199), (0.08123, 5.917, -0.3412), (0.08468, 5.923, -0.3617), (0.09027, 5.931, -0.3805), (0.09781, 5.942, -0.397), (0.107, 5.956, -0.4106), (0.1175, 5.972, -0.4207), (0.1288, 5.989, -0.4269), (0.1256, 5.991, -0.213), (0.1111, 5.977, -0.2192), (0.09781, 5.963, -0.2293), (0.08612, 5.952, -0.2428), (0.07654, 5.942, -0.2594), (0.06941, 5.935, -0.2782), (0.06503, 5.931, -0.2987), (0.06355, 5.929, -0.3199), (0.06503, 5.931, -0.3412), (0.06941, 5.935, -0.3617), (0.07654, 5.942, -0.3805), (0.08612, 5.952, -0.397), (0.09781, 5.963, -0.4106), (0.1111, 5.977, -0.4207), (0.1256, 5.991, -0.4269), (0.1406, 6.006, -0.429), (0.123, 5.994, -0.213), (0.1059, 5.983, -0.2192), (0.09027, 5.973, -0.2293), (0.07654, 5.963, -0.2428), (0.06526, 5.956, -0.2594), (0.05689, 5.95, -0.2782), (0.05173, 5.947, -0.2987), (0.04999, 5.946, -0.3199), (0.05173, 5.947, -0.3412), (0.05689, 5.95, -0.3617), (0.06526, 5.956, -0.3805), (0.07654, 5.963, -0.397), (0.09027, 5.973, -0.4106), (0.1059, 5.983, -0.4207), (0.123, 5.994, -0.4269), (0.121, 5.998, -0.213), (0.1021, 5.99, -0.2192), (0.08468, 5.983, -0.2293), (0.06941, 5.977, -0.2428), (0.05689, 5.972, -0.2594), (0.04758, 5.968, -0.2782), (0.04185, 5.965, -0.2987), (0.03991, 5.965, -0.3199), (0.04185, 5.965, -0.3412), (0.04758, 5.968, -0.3617), (0.05689, 5.972, -0.3805), (0.06941, 5.977, -0.397), (0.08468, 5.983, -0.4106), (0.1021, 5.99, -0.4207), (0.121, 5.998, -0.4269), (0.1198, 6.002, -0.213), (0.09972, 5.998, -0.2192), (0.08123, 5.994, -0.2293), (0.06503, 5.991, -0.2428), (0.05173, 5.989, -0.2594), (0.04185, 5.987, -0.2782), (0.03576, 5.985, -0.2987), (0.03371, 5.985, -0.3199), (0.03576, 5.985, -0.3412), (0.04185, 5.987, -0.3617), (0.05173, 5.989, -0.3805), (0.06503, 5.991, -0.397), (0.08123, 5.994, -0.4106), (0.09972, 5.998, -0.4207), (0.1198, 6.002, -0.4269), (0.1194, 6.006, -0.213), (0.09891, 6.006, -0.2192), (0.08007, 6.006, -0.2293), (0.06355, 6.006, -0.2428), (0.04999, 6.006, -0.2594), (0.03991, 6.006, -0.2782), (0.03371, 6.006, -0.2987), (0.03161, 6.006, -0.3199), (0.03371, 6.006, -0.3412), (0.03991, 6.006, -0.3617), (0.04999, 6.006, -0.3805), (0.06355, 6.006, -0.397), (0.08007, 6.006, -0.4106), (0.09891, 6.006, -0.4207), (0.1194, 6.006, -0.4269), (0.1198, 6.01, -0.213), (0.09972, 6.014, -0.2192), (0.08123, 6.018, -0.2293), (0.06503, 6.021, -0.2428), (0.05173, 6.024, -0.2594), (0.04185, 6.026, -0.2782), (0.03576, 6.027, -0.2987), (0.03371, 6.028, -0.3199), (0.03576, 6.027, -0.3412), (0.04185, 6.026, -0.3617), (0.05173, 6.024, -0.3805), (0.06503, 6.021, -0.397), (0.08123, 6.018, -0.4106), (0.09972, 6.014, -0.4207), (0.1198, 6.01, -0.4269), (0.121, 6.014, -0.213), (0.1021, 6.022, -0.2192), (0.08468, 6.029, -0.2293), (0.06941, 6.036, -0.2428), (0.05689, 6.041, -0.2594), (0.04758, 6.045, -0.2782), (0.04185, 6.047, -0.2987), (0.03991, 6.048, -0.3199), (0.04185, 6.047, -0.3412), (0.04758, 6.045, -0.3617), (0.05689, 6.041, -0.3805), (0.06941, 6.036, -0.397), (0.08468, 6.029, -0.4106), (0.1021, 6.022, -0.4207), (0.121, 6.014, -0.4269), (0.123, 6.018, -0.213), (0.1059, 6.029, -0.2192), (0.09027, 6.04, -0.2293), (0.07654, 6.049, -0.2428), (0.06526, 6.057, -0.2594), (0.05689, 6.062, -0.2782), (0.05173, 6.066, -0.2987), (0.04999, 6.067, -0.3199), (0.05173, 6.066, -0.3412), (0.05689, 6.062, -0.3617), (0.06526, 6.057, -0.3805), (0.07654, 6.049, -0.397), (0.09027, 6.04, -0.4106), (0.1059, 6.029, -0.4207), (0.123, 6.018, -0.4269), (0.1256, 6.021, -0.213), (0.1111, 6.036, -0.2192), (0.09781, 6.049, -0.2293), (0.08612, 6.061, -0.2428), (0.07654, 6.07, -0.2594), (0.06941, 6.078, -0.2782), (0.06503, 6.082, -0.2987), (0.06355, 6.083, -0.3199), (0.06503, 6.082, -0.3412), (0.06941, 6.078, -0.3617), (0.07654, 6.07, -0.3805), (0.08612, 6.061, -0.397), (0.09781, 6.049, -0.4106), (0.1111, 6.036, -0.4207), (0.1256, 6.021, -0.4269), (0.1288, 6.024, -0.213), (0.1175, 6.041, -0.2192), (0.107, 6.057, -0.2293), (0.09781, 6.07, -0.2428), (0.09027, 6.082, -0.2594), (0.08468, 6.09, -0.2782), (0.08123, 6.095, -0.2987), (0.08007, 6.097, -0.3199), (0.08123, 6.095, -0.3412), (0.08468, 6.09, -0.3617), (0.09027, 6.082, -0.3805), (0.09781, 6.07, -0.397), (0.107, 6.057, -0.4106), (0.1175, 6.041, -0.4207), (0.1288, 6.024, -0.4269), (0.1325, 6.026, -0.213), (0.1247, 6.045, -0.2192), (0.1175, 6.062, -0.2293), (0.1111, 6.078, -0.2428), (0.1059, 6.09, -0.2594), (0.1021, 6.099, -0.2782), (0.09972, 6.105, -0.2987), (0.09891, 6.107, -0.3199), (0.09972, 6.105, -0.3412), (0.1021, 6.099, -0.3617), (0.1059, 6.09, -0.3805), (0.1111, 6.078, -0.397), (0.1175, 6.062, -0.4106), (0.1247, 6.045, -0.4207), (0.1325, 6.026, -0.4269), (0.1365, 6.027, -0.213), (0.1325, 6.047, -0.2192), (0.1288, 6.066, -0.2293), (0.1256, 6.082, -0.2428), (0.123, 6.095, -0.2594), (0.121, 6.105, -0.2782), (0.1198, 6.111, -0.2987), (0.1194, 6.113, -0.3199), (0.1198, 6.111, -0.3412), (0.121, 6.105, -0.3617), (0.123, 6.095, -0.3805), (0.1256, 6.082, -0.397), (0.1288, 6.066, -0.4106), (0.1325, 6.047, -0.4207), (0.1365, 6.027, -0.4269), (0.1406, 6.028, -0.213), (0.1406, 6.048, -0.2192), (0.1406, 6.083, -0.2428), (0.1406, 6.107, -0.2782), (0.1406, 6.107, -0.3617), (0.1406, 6.083, -0.397), (0.1406, 6.067, -0.4106), (0.1406, 6.048, -0.4207), (0.1406, 6.028, -0.4269)], [], [(475, 0, 8, 9), (478, 5, 16, 17), (1, 475, 9, 10), (479, 478, 17, 18), (476, 1, 10, 11), (480, 479, 18, 19), (2, 476, 11, 12), (481, 480, 19, 20), (3, 2, 12, 13), (473, 81, 6), (307, 481, 20), (4, 3, 13, 14), (474, 473, 6, 7), (477, 4, 14, 15), (0, 474, 7, 8), (5, 477, 15, 16), (15, 14, 29, 30), (8, 7, 22, 23), (16, 15, 30, 31), (9, 8, 23, 24), (17, 16, 31, 32), (10, 9, 24, 25), (18, 17, 32, 33), (11, 10, 25, 26), (19, 18, 33, 34), (12, 11, 26, 27), (20, 19, 34, 35), (13, 12, 27, 28), (6, 81, 21), (307, 20, 35), (14, 13, 28, 29), (7, 6, 21, 22), (34, 33, 48, 49), (27, 26, 41, 42), (35, 34, 49, 50), (28, 27, 42, 43), (21, 81, 36), (307, 35, 50), (29, 28, 43, 44), (22, 21, 36, 37), (30, 29, 44, 45), (23, 22, 37, 38), (31, 30, 45, 46), (24, 23, 38, 39), (32, 31, 46, 47), (25, 24, 39, 40), (33, 32, 47, 48), (26, 25, 40, 41), (46, 45, 60, 61), (39, 38, 53, 54), (47, 46, 61, 62), (40, 39, 54, 55), (48, 47, 62, 63), (41, 40, 55, 56), (49, 48, 63, 64), (42, 41, 56, 57), (50, 49, 64, 65), (43, 42, 57, 58), (36, 81, 51), (307, 50, 65), (44, 43, 58, 59), (37, 36, 51, 52), (45, 44, 59, 60), (38, 37, 52, 53), (65, 64, 79, 80), (58, 57, 72, 73), (51, 81, 66), (307, 65, 80), (59, 58, 73, 74), (52, 51, 66, 67), (60, 59, 74, 75), (53, 52, 67, 68), (61, 60, 75, 76), (54, 53, 68, 69), (62, 61, 76, 77), (55, 54, 69, 70), (63, 62, 77, 78), (56, 55, 70, 71), (64, 63, 78, 79), (57, 56, 71, 72), (69, 68, 84, 85), (77, 76, 92, 93), (70, 69, 85, 86), (78, 77, 93, 94), (71, 70, 86, 87), (79, 78, 94, 95), (72, 71, 87, 88), (80, 79, 95, 96), (73, 72, 88, 89), (66, 81, 82), (307, 80, 96), (74, 73, 89, 90), (67, 66, 82, 83), (75, 74, 90, 91), (68, 67, 83, 84), (76, 75, 91, 92), (89, 88, 103, 104), (82, 81, 97), (307, 96, 111), (90, 89, 104, 105), (83, 82, 97, 98), (91, 90, 105, 106), (84, 83, 98, 99), (92, 91, 106, 107), (85, 84, 99, 100), (93, 92, 107, 108), (86, 85, 100, 101), (94, 93, 108, 109), (87, 86, 101, 102), (95, 94, 109, 110), (88, 87, 102, 103), (96, 95, 110, 111), (108, 107, 122, 123), (101, 100, 115, 116), (109, 108, 123, 124), (102, 101, 116, 117), (110, 109, 124, 125), (103, 102, 117, 118), (111, 110, 125, 126), (104, 103, 118, 119), (97, 81, 112), (307, 111, 126), (105, 104, 119, 120), (98, 97, 112, 113), (106, 105, 120, 121), (99, 98, 113, 114), (107, 106, 121, 122), (100, 99, 114, 115), (112, 81, 127), (307, 126, 141), (120, 119, 134, 135), (113, 112, 127, 128), (121, 120, 135, 136), (114, 113, 128, 129), (122, 121, 136, 137), (115, 114, 129, 130), (123, 122, 137, 138), (116, 115, 130, 131), (124, 123, 138, 139), (117, 116, 131, 132), (125, 124, 139, 140), (118, 117, 132, 133), (126, 125, 140, 141), (119, 118, 133, 134), (131, 130, 145, 146), (139, 138, 153, 154), (132, 131, 146, 147), (140, 139, 154, 155), (133, 132, 147, 148), (141, 140, 155, 156), (134, 133, 148, 149), (127, 81, 142), (307, 141, 156), (135, 134, 149, 150), (128, 127, 142, 143), (136, 135, 150, 151), (129, 128, 143, 144), (137, 136, 151, 152), (130, 129, 144, 145), (138, 137, 152, 153), (150, 149, 164, 165), (143, 142, 157, 158), (151, 150, 165, 166), (144, 143, 158, 159), (152, 151, 166, 167), (145, 144, 159, 160), (153, 152, 167, 168), (146, 145, 160, 161), (154, 153, 168, 169), (147, 146, 161, 162), (155, 154, 169, 170), (148, 147, 162, 163), (156, 155, 170, 171), (149, 148, 163, 164), (142, 81, 157), (307, 156, 171), (169, 168, 183, 184), (162, 161, 176, 177), (170, 169, 184, 185), (163, 162, 177, 178), (171, 170, 185, 186), (164, 163, 178, 179), (157, 81, 172), (307, 171, 186), (165, 164, 179, 180), (158, 157, 172, 173), (166, 165, 180, 181), (159, 158, 173, 174), (167, 166, 181, 182), (160, 159, 174, 175), (168, 167, 182, 183), (161, 160, 175, 176), (181, 180, 195, 196), (174, 173, 188, 189), (182, 181, 196, 197), (175, 174, 189, 190), (183, 182, 197, 198), (176, 175, 190, 191), (184, 183, 198, 199), (177, 176, 191, 192), (185, 184, 199, 200), (178, 177, 192, 193), (186, 185, 200, 201), (179, 178, 193, 194), (172, 81, 187), (307, 186, 201), (180, 179, 194, 195), (173, 172, 187, 188), (200, 199, 214, 215), (193, 192, 207, 208), (201, 200, 215, 216), (194, 193, 208, 209), (187, 81, 202), (307, 201, 216), (195, 194, 209, 210), (188, 187, 202, 203), (196, 195, 210, 211), (189, 188, 203, 204), (197, 196, 211, 212), (190, 189, 204, 205), (198, 197, 212, 213), (191, 190, 205, 206), (199, 198, 213, 214), (192, 191, 206, 207), (204, 203, 218, 219), (212, 211, 226, 227), (205, 204, 219, 220), (213, 212, 227, 228), (206, 205, 220, 221), (214, 213, 228, 229), (207, 206, 221, 222), (215, 214, 229, 230), (208, 207, 222, 223), (216, 215, 230, 231), (209, 208, 223, 224), (202, 81, 217), (307, 216, 231), (210, 209, 224, 225), (203, 202, 217, 218), (211, 210, 225, 226), (223, 222, 237, 238), (231, 230, 245, 246), (224, 223, 238, 239), (217, 81, 232), (307, 231, 246), (225, 224, 239, 240), (218, 217, 232, 233), (226, 225, 240, 241), (219, 218, 233, 234), (227, 226, 241, 242), (220, 219, 234, 235), (228, 227, 242, 243), (221, 220, 235, 236), (229, 228, 243, 244), (222, 221, 236, 237), (230, 229, 244, 245), (242, 241, 256, 257), (235, 234, 249, 250), (243, 242, 257, 258), (236, 235, 250, 251), (244, 243, 258, 259), (237, 236, 251, 252), (245, 244, 259, 260), (238, 237, 252, 253), (246, 245, 260, 261), (239, 238, 253, 254), (232, 81, 247), (307, 246, 261), (240, 239, 254, 255), (233, 232, 247, 248), (241, 240, 255, 256), (234, 233, 248, 249), (261, 260, 275, 276), (254, 253, 268, 269), (247, 81, 262), (307, 261, 276), (255, 254, 269, 270), (248, 247, 262, 263), (256, 255, 270, 271), (249, 248, 263, 264), (257, 256, 271, 272), (250, 249, 264, 265), (258, 257, 272, 273), (251, 250, 265, 266), (259, 258, 273, 274), (252, 251, 266, 267), (260, 259, 274, 275), (253, 252, 267, 268), (265, 264, 279, 280), (273, 272, 287, 288), (266, 265, 280, 281), (274, 273, 288, 289), (267, 266, 281, 282), (275, 274, 289, 290), (268, 267, 282, 283), (276, 275, 290, 291), (269, 268, 283, 284), (262, 81, 277), (307, 276, 291), (270, 269, 284, 285), (263, 262, 277, 278), (271, 270, 285, 286), (264, 263, 278, 279), (272, 271, 286, 287), (284, 283, 298, 299), (277, 81, 292), (307, 291, 306), (285, 284, 299, 300), (278, 277, 292, 293), (286, 285, 300, 301), (279, 278, 293, 294), (287, 286, 301, 302), (280, 279, 294, 295), (288, 287, 302, 303), (281, 280, 295, 296), (289, 288, 303, 304), (282, 281, 296, 297), (290, 289, 304, 305), (283, 282, 297, 298), (291, 290, 305, 306), (303, 302, 318, 319), (296, 295, 311, 312), (304, 303, 319, 320), (297, 296, 312, 313), (305, 304, 320, 321), (298, 297, 313, 314), (306, 305, 321, 322), (299, 298, 314, 315), (292, 81, 308), (307, 306, 322), (300, 299, 315, 316), (293, 292, 308, 309), (301, 300, 316, 317), (294, 293, 309, 310), (302, 301, 317, 318), (295, 294, 310, 311), (307, 322, 337), (316, 315, 330, 331), (309, 308, 323, 324), (317, 316, 331, 332), (310, 309, 324, 325), (318, 317, 332, 333), (311, 310, 325, 326), (319, 318, 333, 334), (312, 311, 326, 327), (320, 319, 334, 335), (313, 312, 327, 328), (321, 320, 335, 336), (314, 313, 328, 329), (322, 321, 336, 337), (315, 314, 329, 330), (308, 81, 323), (335, 334, 349, 350), (328, 327, 342, 343), (336, 335, 350, 351), (329, 328, 343, 344), (337, 336, 351, 352), (330, 329, 344, 345), (323, 81, 338), (307, 337, 352), (331, 330, 345, 346), (324, 323, 338, 339), (332, 331, 346, 347), (325, 324, 339, 340), (333, 332, 347, 348), (326, 325, 340, 341), (334, 333, 348, 349), (327, 326, 341, 342), (339, 338, 353, 354), (347, 346, 361, 362), (340, 339, 354, 355), (348, 347, 362, 363), (341, 340, 355, 356), (349, 348, 363, 364), (342, 341, 356, 357), (350, 349, 364, 365), (343, 342, 357, 358), (351, 350, 365, 366), (344, 343, 358, 359), (352, 351, 366, 367), (345, 344, 359, 360), (338, 81, 353), (307, 352, 367), (346, 345, 360, 361), (358, 357, 372, 373), (366, 365, 380, 381), (359, 358, 373, 374), (367, 366, 381, 382), (360, 359, 374, 375), (353, 81, 368), (307, 367, 382), (361, 360, 375, 376), (354, 353, 368, 369), (362, 361, 376, 377), (355, 354, 369, 370), (363, 362, 377, 378), (356, 355, 370, 371), (364, 363, 378, 379), (357, 356, 371, 372), (365, 364, 379, 380), (377, 376, 391, 392), (370, 369, 384, 385), (378, 377, 392, 393), (371, 370, 385, 386), (379, 378, 393, 394), (372, 371, 386, 387), (380, 379, 394, 395), (373, 372, 387, 388), (381, 380, 395, 396), (374, 373, 388, 389), (382, 381, 396, 397), (375, 374, 389, 390), (368, 81, 383), (307, 382, 397), (376, 375, 390, 391), (369, 368, 383, 384), (396, 395, 410, 411), (389, 388, 403, 404), (397, 396, 411, 412), (390, 389, 404, 405), (383, 81, 398), (307, 397, 412), (391, 390, 405, 406), (384, 383, 398, 399), (392, 391, 406, 407), (385, 384, 399, 400), (393, 392, 407, 408), (386, 385, 400, 401), (394, 393, 408, 409), (387, 386, 401, 402), (395, 394, 409, 410), (388, 387, 402, 403), (400, 399, 414, 415), (408, 407, 422, 423), (401, 400, 415, 416), (409, 408, 423, 424), (402, 401, 416, 417), (410, 409, 424, 425), (403, 402, 417, 418), (411, 410, 425, 426), (404, 403, 418, 419), (412, 411, 426, 427), (405, 404, 419, 420), (398, 81, 413), (307, 412, 427), (406, 405, 420, 421), (399, 398, 413, 414), (407, 406, 421, 422), (419, 418, 433, 434), (427, 426, 441, 442), (420, 419, 434, 435), (413, 81, 428), (307, 427, 442), (421, 420, 435, 436), (414, 413, 428, 429), (422, 421, 436, 437), (415, 414, 429, 430), (423, 422, 437, 438), (416, 415, 430, 431), (424, 423, 438, 439), (417, 416, 431, 432), (425, 424, 439, 440), (418, 417, 432, 433), (426, 425, 440, 441), (438, 437, 452, 453), (431, 430, 445, 446), (439, 438, 453, 454), (432, 431, 446, 447), (440, 439, 454, 455), (433, 432, 447, 448), (441, 440, 455, 456), (434, 433, 448, 449), (442, 441, 456, 457), (435, 434, 449, 450), (428, 81, 443), (307, 442, 457), (436, 435, 450, 451), (429, 428, 443, 444), (437, 436, 451, 452), (430, 429, 444, 445), (457, 456, 471, 472), (450, 449, 464, 465), (443, 81, 458), (307, 457, 472), (451, 450, 465, 466), (444, 443, 458, 459), (452, 451, 466, 467), (445, 444, 459, 460), (453, 452, 467, 468), (446, 445, 460, 461), (454, 453, 468, 469), (447, 446, 461, 462), (455, 454, 469, 470), (448, 447, 462, 463), (456, 455, 470, 471), (449, 448, 463, 464), (469, 468, 5, 478), (462, 461, 475, 1), (470, 469, 478, 479), (463, 462, 1, 476), (471, 470, 479, 480), (464, 463, 476, 2), (472, 471, 480, 481), (465, 464, 2, 3), (458, 81, 473), (307, 472, 481), (466, 465, 3, 4), (459, 458, 473, 474), (467, 466, 4, 477), (460, 459, 474, 0), (468, 467, 477, 5), (461, 460, 0, 475)])
_uv = me_sphere.uv_layers.new(name='UVMap')
_uv.uv.foreach_set('vector', [0.75, 0.75, 0.75, 0.8125, 0.7188, 0.8125, 0.7188, 0.75, 0.75, 0.25, 0.75, 0.3125, 0.7188, 0.3125, 0.7188, 0.25, 0.75, 0.6875, 0.75, 0.75, 0.7188, 0.75, 0.7188, 0.6875, 0.75, 0.1875, 0.75, 0.25, 0.7188, 0.25, 0.7188, 0.1875, 0.75, 0.625, 0.75, 0.6875, 0.7188, 0.6875, 0.7188, 0.625, 0.75, 0.125, 0.75, 0.1875, 0.7188, 0.1875, 0.7188, 0.125, 0.75, 0.5625, 0.75, 0.625, 0.7188, 0.625, 0.7188, 0.5625, 0.75, 0.0625, 0.75, 0.125, 0.7188, 0.125, 0.7188, 0.0625, 0.75, 0.5, 0.75, 0.5625, 0.7188, 0.5625, 0.7188, 0.5, 0.75, 0.9375, 0.7344, 1.0, 0.7188, 0.9375, 0.7344, 0.0, 0.75, 0.0625, 0.7188, 0.0625, 0.75, 0.4375, 0.75, 0.5, 0.7188, 0.5, 0.7188, 0.4375, 0.75, 0.875, 0.75, 0.9375, 0.7188, 0.9375, 0.7188, 0.875, 0.75, 0.375, 0.75, 0.4375, 0.7188, 0.4375, 0.7188, 0.375, 0.75, 0.8125, 0.75, 0.875, 0.7188, 0.875, 0.7188, 0.8125, 0.75, 0.3125, 0.75, 0.375, 0.7188, 0.375, 0.7188, 0.3125, 0.7188, 0.375, 0.7188, 0.4375, 0.6875, 0.4375, 0.6875, 0.375, 0.7188, 0.8125, 0.7188, 0.875, 0.6875, 0.875, 0.6875, 0.8125, 0.7188, 0.3125, 0.7188, 0.375, 0.6875, 0.375, 0.6875, 0.3125, 0.7188, 0.75, 0.7188, 0.8125, 0.6875, 0.8125, 0.6875, 0.75, 0.7188, 0.25, 0.7188, 0.3125, 0.6875, 0.3125, 0.6875, 0.25, 0.7188, 0.6875, 0.7188, 0.75, 0.6875, 0.75, 0.6875, 0.6875, 0.7188, 0.1875, 0.7188, 0.25, 0.6875, 0.25, 0.6875, 0.1875, 0.7188, 0.625, 0.7188, 0.6875, 0.6875, 0.6875, 0.6875, 0.625, 0.7188, 0.125, 0.7188, 0.1875, 0.6875, 0.1875, 0.6875, 0.125, 0.7188, 0.5625, 0.7188, 0.625, 0.6875, 0.625, 0.6875, 0.5625, 0.7188, 0.0625, 0.7188, 0.125, 0.6875, 0.125, 0.6875, 0.0625, 0.7188, 0.5, 0.7188, 0.5625, 0.6875, 0.5625, 0.6875, 0.5, 0.7188, 0.9375, 0.7031, 1.0, 0.6875, 0.9375, 0.7031, 0.0, 0.7188, 0.0625, 0.6875, 0.0625, 0.7188, 0.4375, 0.7188, 0.5, 0.6875, 0.5, 0.6875, 0.4375, 0.7188, 0.875, 0.7188, 0.9375, 0.6875, 0.9375, 0.6875, 0.875, 0.6875, 0.125, 0.6875, 0.1875, 0.6562, 0.1875, 0.6562, 0.125, 0.6875, 0.5625, 0.6875, 0.625, 0.6562, 0.625, 0.6562, 0.5625, 0.6875, 0.0625, 0.6875, 0.125, 0.6562, 0.125, 0.6562, 0.0625, 0.6875, 0.5, 0.6875, 0.5625, 0.6562, 0.5625, 0.6562, 0.5, 0.6875, 0.9375, 0.6719, 1.0, 0.6562, 0.9375, 0.6719, 0.0, 0.6875, 0.0625, 0.6562, 0.0625, 0.6875, 0.4375, 0.6875, 0.5, 0.6562, 0.5, 0.6562, 0.4375, 0.6875, 0.875, 0.6875, 0.9375, 0.6562, 0.9375, 0.6562, 0.875, 0.6875, 0.375, 0.6875, 0.4375, 0.6562, 0.4375, 0.6562, 0.375, 0.6875, 0.8125, 0.6875, 0.875, 0.6562, 0.875, 0.6562, 0.8125, 0.6875, 0.3125, 0.6875, 0.375, 0.6562, 0.375, 0.6562, 0.3125, 0.6875, 0.75, 0.6875, 0.8125, 0.6562, 0.8125, 0.6562, 0.75, 0.6875, 0.25, 0.6875, 0.3125, 0.6562, 0.3125, 0.6562, 0.25, 0.6875, 0.6875, 0.6875, 0.75, 0.6562, 0.75, 0.6562, 0.6875, 0.6875, 0.1875, 0.6875, 0.25, 0.6562, 0.25, 0.6562, 0.1875, 0.6875, 0.625, 0.6875, 0.6875, 0.6562, 0.6875, 0.6562, 0.625, 0.6562, 0.3125, 0.6562, 0.375, 0.625, 0.375, 0.625, 0.3125, 0.6562, 0.75, 0.6562, 0.8125, 0.625, 0.8125, 0.625, 0.75, 0.6562, 0.25, 0.6562, 0.3125, 0.625, 0.3125, 0.625, 0.25, 0.6562, 0.6875, 0.6562, 0.75, 0.625, 0.75, 0.625, 0.6875, 0.6562, 0.1875, 0.6562, 0.25, 0.625, 0.25, 0.625, 0.1875, 0.6562, 0.625, 0.6562, 0.6875, 0.625, 0.6875, 0.625, 0.625, 0.6562, 0.125, 0.6562, 0.1875, 0.625, 0.1875, 0.625, 0.125, 0.6562, 0.5625, 0.6562, 0.625, 0.625, 0.625, 0.625, 0.5625, 0.6562, 0.0625, 0.6562, 0.125, 0.625, 0.125, 0.625, 0.0625, 0.6562, 0.5, 0.6562, 0.5625, 0.625, 0.5625, 0.625, 0.5, 0.6562, 0.9375, 0.6406, 1.0, 0.625, 0.9375, 0.6406, 0.0, 0.6562, 0.0625, 0.625, 0.0625, 0.6562, 0.4375, 0.6562, 0.5, 0.625, 0.5, 0.625, 0.4375, 0.6562, 0.875, 0.6562, 0.9375, 0.625, 0.9375, 0.625, 0.875, 0.6562, 0.375, 0.6562, 0.4375, 0.625, 0.4375, 0.625, 0.375, 0.6562, 0.8125, 0.6562, 0.875, 0.625, 0.875, 0.625, 0.8125, 0.625, 0.0625, 0.625, 0.125, 0.5938, 0.125, 0.5938, 0.0625, 0.625, 0.5, 0.625, 0.5625, 0.5938, 0.5625, 0.5938, 0.5, 0.625, 0.9375, 0.6094, 1.0, 0.5938, 0.9375, 0.6094, 0.0, 0.625, 0.0625, 0.5938, 0.0625, 0.625, 0.4375, 0.625, 0.5, 0.5938, 0.5, 0.5938, 0.4375, 0.625, 0.875, 0.625, 0.9375, 0.5938, 0.9375, 0.5938, 0.875, 0.625, 0.375, 0.625, 0.4375, 0.5938, 0.4375, 0.5938, 0.375, 0.625, 0.8125, 0.625, 0.875, 0.5938, 0.875, 0.5938, 0.8125, 0.625, 0.3125, 0.625, 0.375, 0.5938, 0.375, 0.5938, 0.3125, 0.625, 0.75, 0.625, 0.8125, 0.5938, 0.8125, 0.5938, 0.75, 0.625, 0.25, 0.625, 0.3125, 0.5938, 0.3125, 0.5938, 0.25, 0.625, 0.6875, 0.625, 0.75, 0.5938, 0.75, 0.5938, 0.6875, 0.625, 0.1875, 0.625, 0.25, 0.5938, 0.25, 0.5938, 0.1875, 0.625, 0.625, 0.625, 0.6875, 0.5938, 0.6875, 0.5938, 0.625, 0.625, 0.125, 0.625, 0.1875, 0.5938, 0.1875, 0.5938, 0.125, 0.625, 0.5625, 0.625, 0.625, 0.5938, 0.625, 0.5938, 0.5625, 0.5938, 0.75, 0.5938, 0.8125, 0.5625, 0.8125, 0.5625, 0.75, 0.5938, 0.25, 0.5938, 0.3125, 0.5625, 0.3125, 0.5625, 0.25, 0.5938, 0.6875, 0.5938, 0.75, 0.5625, 0.75, 0.5625, 0.6875, 0.5938, 0.1875, 0.5938, 0.25, 0.5625, 0.25, 0.5625, 0.1875, 0.5938, 0.625, 0.5938, 0.6875, 0.5625, 0.6875, 0.5625, 0.625, 0.5938, 0.125, 0.5938, 0.1875, 0.5625, 0.1875, 0.5625, 0.125, 0.5938, 0.5625, 0.5938, 0.625, 0.5625, 0.625, 0.5625, 0.5625, 0.5938, 0.0625, 0.5938, 0.125, 0.5625, 0.125, 0.5625, 0.0625, 0.5938, 0.5, 0.5938, 0.5625, 0.5625, 0.5625, 0.5625, 0.5, 0.5938, 0.9375, 0.5781, 1.0, 0.5625, 0.9375, 0.5781, 0.0, 0.5938, 0.0625, 0.5625, 0.0625, 0.5938, 0.4375, 0.5938, 0.5, 0.5625, 0.5, 0.5625, 0.4375, 0.5938, 0.875, 0.5938, 0.9375, 0.5625, 0.9375, 0.5625, 0.875, 0.5938, 0.375, 0.5938, 0.4375, 0.5625, 0.4375, 0.5625, 0.375, 0.5938, 0.8125, 0.5938, 0.875, 0.5625, 0.875, 0.5625, 0.8125, 0.5938, 0.3125, 0.5938, 0.375, 0.5625, 0.375, 0.5625, 0.3125, 0.5625, 0.5, 0.5625, 0.5625, 0.5312, 0.5625, 0.5312, 0.5, 0.5625, 0.9375, 0.5469, 1.0, 0.5312, 0.9375, 0.5469, 0.0, 0.5625, 0.0625, 0.5312, 0.0625, 0.5625, 0.4375, 0.5625, 0.5, 0.5312, 0.5, 0.5312, 0.4375, 0.5625, 0.875, 0.5625, 0.9375, 0.5312, 0.9375, 0.5312, 0.875, 0.5625, 0.375, 0.5625, 0.4375, 0.5312, 0.4375, 0.5312, 0.375, 0.5625, 0.8125, 0.5625, 0.875, 0.5312, 0.875, 0.5312, 0.8125, 0.5625, 0.3125, 0.5625, 0.375, 0.5312, 0.375, 0.5312, 0.3125, 0.5625, 0.75, 0.5625, 0.8125, 0.5312, 0.8125, 0.5312, 0.75, 0.5625, 0.25, 0.5625, 0.3125, 0.5312, 0.3125, 0.5312, 0.25, 0.5625, 0.6875, 0.5625, 0.75, 0.5312, 0.75, 0.5312, 0.6875, 0.5625, 0.1875, 0.5625, 0.25, 0.5312, 0.25, 0.5312, 0.1875, 0.5625, 0.625, 0.5625, 0.6875, 0.5312, 0.6875, 0.5312, 0.625, 0.5625, 0.125, 0.5625, 0.1875, 0.5312, 0.1875, 0.5312, 0.125, 0.5625, 0.5625, 0.5625, 0.625, 0.5312, 0.625, 0.5312, 0.5625, 0.5625, 0.0625, 0.5625, 0.125, 0.5312, 0.125, 0.5312, 0.0625, 0.5312, 0.25, 0.5312, 0.3125, 0.5, 0.3125, 0.5, 0.25, 0.5312, 0.6875, 0.5312, 0.75, 0.5, 0.75, 0.5, 0.6875, 0.5312, 0.1875, 0.5312, 0.25, 0.5, 0.25, 0.5, 0.1875, 0.5312, 0.625, 0.5312, 0.6875, 0.5, 0.6875, 0.5, 0.625, 0.5312, 0.125, 0.5312, 0.1875, 0.5, 0.1875, 0.5, 0.125, 0.5312, 0.5625, 0.5312, 0.625, 0.5, 0.625, 0.5, 0.5625, 0.5312, 0.0625, 0.5312, 0.125, 0.5, 0.125, 0.5, 0.0625, 0.5312, 0.5, 0.5312, 0.5625, 0.5, 0.5625, 0.5, 0.5, 0.5312, 0.9375, 0.5156, 1.0, 0.5, 0.9375, 0.5156, 0.0, 0.5312, 0.0625, 0.5, 0.0625, 0.5312, 0.4375, 0.5312, 0.5, 0.5, 0.5, 0.5, 0.4375, 0.5312, 0.875, 0.5312, 0.9375, 0.5, 0.9375, 0.5, 0.875, 0.5312, 0.375, 0.5312, 0.4375, 0.5, 0.4375, 0.5, 0.375, 0.5312, 0.8125, 0.5312, 0.875, 0.5, 0.875, 0.5, 0.8125, 0.5312, 0.3125, 0.5312, 0.375, 0.5, 0.375, 0.5, 0.3125, 0.5312, 0.75, 0.5312, 0.8125, 0.5, 0.8125, 0.5, 0.75, 0.5, 0.9375, 0.4844, 1.0, 0.4688, 0.9375, 0.4844, 0.0, 0.5, 0.0625, 0.4688, 0.0625, 0.5, 0.4375, 0.5, 0.5, 0.4687, 0.5, 0.4688, 0.4375, 0.5, 0.875, 0.5, 0.9375, 0.4688, 0.9375, 0.4688, 0.875, 0.5, 0.375, 0.5, 0.4375, 0.4688, 0.4375, 0.4688, 0.375, 0.5, 0.8125, 0.5, 0.875, 0.4688, 0.875, 0.4688, 0.8125, 0.5, 0.3125, 0.5, 0.375, 0.4688, 0.375, 0.4687, 0.3125, 0.5, 0.75, 0.5, 0.8125, 0.4688, 0.8125, 0.4688, 0.75, 0.5, 0.25, 0.5, 0.3125, 0.4687, 0.3125, 0.4688, 0.25, 0.5, 0.6875, 0.5, 0.75, 0.4688, 0.75, 0.4687, 0.6875, 0.5, 0.1875, 0.5, 0.25, 0.4688, 0.25, 0.4688, 0.1875, 0.5, 0.625, 0.5, 0.6875, 0.4687, 0.6875, 0.4688, 0.625, 0.5, 0.125, 0.5, 0.1875, 0.4688, 0.1875, 0.4688, 0.125, 0.5, 0.5625, 0.5, 0.625, 0.4688, 0.625, 0.4688, 0.5625, 0.5, 0.0625, 0.5, 0.125, 0.4688, 0.125, 0.4688, 0.0625, 0.5, 0.5, 0.5, 0.5625, 0.4688, 0.5625, 0.4687, 0.5, 0.4687, 0.6875, 0.4688, 0.75, 0.4375, 0.75, 0.4375, 0.6875, 0.4688, 0.1875, 0.4688, 0.25, 0.4375, 0.25, 0.4375, 0.1875, 0.4688, 0.625, 0.4687, 0.6875, 0.4375, 0.6875, 0.4375, 0.625, 0.4688, 0.125, 0.4688, 0.1875, 0.4375, 0.1875, 0.4375, 0.125, 0.4688, 0.5625, 0.4688, 0.625, 0.4375, 0.625, 0.4375, 0.5625, 0.4688, 0.0625, 0.4688, 0.125, 0.4375, 0.125, 0.4375, 0.0625, 0.4687, 0.5, 0.4688, 0.5625, 0.4375, 0.5625, 0.4375, 0.5, 0.4688, 0.9375, 0.4531, 1.0, 0.4375, 0.9375, 0.4531, 0.0, 0.4688, 0.0625, 0.4375, 0.0625, 0.4688, 0.4375, 0.4687, 0.5, 0.4375, 0.5, 0.4375, 0.4375, 0.4688, 0.875, 0.4688, 0.9375, 0.4375, 0.9375, 0.4375, 0.875, 0.4688, 0.375, 0.4688, 0.4375, 0.4375, 0.4375, 0.4375, 0.375, 0.4688, 0.8125, 0.4688, 0.875, 0.4375, 0.875, 0.4375, 0.8125, 0.4687, 0.3125, 0.4688, 0.375, 0.4375, 0.375, 0.4375, 0.3125, 0.4688, 0.75, 0.4688, 0.8125, 0.4375, 0.8125, 0.4375, 0.75, 0.4688, 0.25, 0.4687, 0.3125, 0.4375, 0.3125, 0.4375, 0.25, 0.4375, 0.4375, 0.4375, 0.5, 0.4062, 0.5, 0.4062, 0.4375, 0.4375, 0.875, 0.4375, 0.9375, 0.4062, 0.9375, 0.4062, 0.875, 0.4375, 0.375, 0.4375, 0.4375, 0.4062, 0.4375, 0.4062, 0.375, 0.4375, 0.8125, 0.4375, 0.875, 0.4062, 0.875, 0.4062, 0.8125, 0.4375, 0.3125, 0.4375, 0.375, 0.4062, 0.375, 0.4062, 0.3125, 0.4375, 0.75, 0.4375, 0.8125, 0.4062, 0.8125, 0.4062, 0.75, 0.4375, 0.25, 0.4375, 0.3125, 0.4062, 0.3125, 0.4062, 0.25, 0.4375, 0.6875, 0.4375, 0.75, 0.4062, 0.75, 0.4062, 0.6875, 0.4375, 0.1875, 0.4375, 0.25, 0.4062, 0.25, 0.4062, 0.1875, 0.4375, 0.625, 0.4375, 0.6875, 0.4062, 0.6875, 0.4062, 0.625, 0.4375, 0.125, 0.4375, 0.1875, 0.4062, 0.1875, 0.4062, 0.125, 0.4375, 0.5625, 0.4375, 0.625, 0.4062, 0.625, 0.4062, 0.5625, 0.4375, 0.0625, 0.4375, 0.125, 0.4062, 0.125, 0.4062, 0.0625, 0.4375, 0.5, 0.4375, 0.5625, 0.4062, 0.5625, 0.4062, 0.5, 0.4375, 0.9375, 0.4219, 1.0, 0.4062, 0.9375, 0.4219, 0.0, 0.4375, 0.0625, 0.4062, 0.0625, 0.4062, 0.1875, 0.4062, 0.25, 0.375, 0.25, 0.375, 0.1875, 0.4062, 0.625, 0.4062, 0.6875, 0.375, 0.6875, 0.375, 0.625, 0.4062, 0.125, 0.4062, 0.1875, 0.375, 0.1875, 0.375, 0.125, 0.4062, 0.5625, 0.4062, 0.625, 0.375, 0.625, 0.375, 0.5625, 0.4062, 0.0625, 0.4062, 0.125, 0.375, 0.125, 0.375, 0.0625, 0.4062, 0.5, 0.4062, 0.5625, 0.375, 0.5625, 0.375, 0.5, 0.4062, 0.9375, 0.3906, 1.0, 0.375, 0.9375, 0.3906, 0.0, 0.4062, 0.0625, 0.375, 0.0625, 0.4062, 0.4375, 0.4062, 0.5, 0.375, 0.5, 0.375, 0.4375, 0.4062, 0.875, 0.4062, 0.9375, 0.375, 0.9375, 0.375, 0.875, 0.4062, 0.375, 0.4062, 0.4375, 0.375, 0.4375, 0.375, 0.375, 0.4062, 0.8125, 0.4062, 0.875, 0.375, 0.875, 0.375, 0.8125, 0.4062, 0.3125, 0.4062, 0.375, 0.375, 0.375, 0.375, 0.3125, 0.4062, 0.75, 0.4062, 0.8125, 0.375, 0.8125, 0.375, 0.75, 0.4062, 0.25, 0.4062, 0.3125, 0.375, 0.3125, 0.375, 0.25, 0.4062, 0.6875, 0.4062, 0.75, 0.375, 0.75, 0.375, 0.6875, 0.375, 0.375, 0.375, 0.4375, 0.3438, 0.4375, 0.3438, 0.375, 0.375, 0.8125, 0.375, 0.875, 0.3438, 0.875, 0.3438, 0.8125, 0.375, 0.3125, 0.375, 0.375, 0.3438, 0.375, 0.3438, 0.3125, 0.375, 0.75, 0.375, 0.8125, 0.3438, 0.8125, 0.3438, 0.75, 0.375, 0.25, 0.375, 0.3125, 0.3438, 0.3125, 0.3438, 0.25, 0.375, 0.6875, 0.375, 0.75, 0.3438, 0.75, 0.3438, 0.6875, 0.375, 0.1875, 0.375, 0.25, 0.3438, 0.25, 0.3438, 0.1875, 0.375, 0.625, 0.375, 0.6875, 0.3438, 0.6875, 0.3438, 0.625, 0.375, 0.125, 0.375, 0.1875, 0.3438, 0.1875, 0.3438, 0.125, 0.375, 0.5625, 0.375, 0.625, 0.3438, 0.625, 0.3438, 0.5625, 0.375, 0.0625, 0.375, 0.125, 0.3438, 0.125, 0.3438, 0.0625, 0.375, 0.5, 0.375, 0.5625, 0.3438, 0.5625, 0.3437, 0.5, 0.375, 0.9375, 0.3594, 1.0, 0.3438, 0.9375, 0.3594, 0.0, 0.375, 0.0625, 0.3438, 0.0625, 0.375, 0.4375, 0.375, 0.5, 0.3437, 0.5, 0.3438, 0.4375, 0.375, 0.875, 0.375, 0.9375, 0.3438, 0.9375, 0.3438, 0.875, 0.3438, 0.125, 0.3438, 0.1875, 0.3125, 0.1875, 0.3125, 0.125, 0.3438, 0.5625, 0.3438, 0.625, 0.3125, 0.625, 0.3125, 0.5625, 0.3438, 0.0625, 0.3438, 0.125, 0.3125, 0.125, 0.3125, 0.0625, 0.3437, 0.5, 0.3438, 0.5625, 0.3125, 0.5625, 0.3125, 0.5, 0.3438, 0.9375, 0.3281, 1.0, 0.3125, 0.9375, 0.3281, 0.0, 0.3438, 0.0625, 0.3125, 0.0625, 0.3438, 0.4375, 0.3437, 0.5, 0.3125, 0.5, 0.3125, 0.4375, 0.3438, 0.875, 0.3438, 0.9375, 0.3125, 0.9375, 0.3125, 0.875, 0.3438, 0.375, 0.3438, 0.4375, 0.3125, 0.4375, 0.3125, 0.375, 0.3438, 0.8125, 0.3438, 0.875, 0.3125, 0.875, 0.3125, 0.8125, 0.3438, 0.3125, 0.3438, 0.375, 0.3125, 0.375, 0.3125, 0.3125, 0.3438, 0.75, 0.3438, 0.8125, 0.3125, 0.8125, 0.3125, 0.75, 0.3438, 0.25, 0.3438, 0.3125, 0.3125, 0.3125, 0.3125, 0.25, 0.3438, 0.6875, 0.3438, 0.75, 0.3125, 0.75, 0.3125, 0.6875, 0.3438, 0.1875, 0.3438, 0.25, 0.3125, 0.25, 0.3125, 0.1875, 0.3438, 0.625, 0.3438, 0.6875, 0.3125, 0.6875, 0.3125, 0.625, 0.3125, 0.8125, 0.3125, 0.875, 0.2812, 0.875, 0.2812, 0.8125, 0.3125, 0.3125, 0.3125, 0.375, 0.2812, 0.375, 0.2812, 0.3125, 0.3125, 0.75, 0.3125, 0.8125, 0.2812, 0.8125, 0.2812, 0.75, 0.3125, 0.25, 0.3125, 0.3125, 0.2812, 0.3125, 0.2812, 0.25, 0.3125, 0.6875, 0.3125, 0.75, 0.2812, 0.75, 0.2812, 0.6875, 0.3125, 0.1875, 0.3125, 0.25, 0.2812, 0.25, 0.2812, 0.1875, 0.3125, 0.625, 0.3125, 0.6875, 0.2812, 0.6875, 0.2812, 0.625, 0.3125, 0.125, 0.3125, 0.1875, 0.2812, 0.1875, 0.2812, 0.125, 0.3125, 0.5625, 0.3125, 0.625, 0.2812, 0.625, 0.2812, 0.5625, 0.3125, 0.0625, 0.3125, 0.125, 0.2812, 0.125, 0.2812, 0.0625, 0.3125, 0.5, 0.3125, 0.5625, 0.2812, 0.5625, 0.2812, 0.5, 0.3125, 0.9375, 0.2969, 1.0, 0.2812, 0.9375, 0.2969, 0.0, 0.3125, 0.0625, 0.2812, 0.0625, 0.3125, 0.4375, 0.3125, 0.5, 0.2812, 0.5, 0.2812, 0.4375, 0.3125, 0.875, 0.3125, 0.9375, 0.2812, 0.9375, 0.2812, 0.875, 0.3125, 0.375, 0.3125, 0.4375, 0.2812, 0.4375, 0.2812, 0.375, 0.2812, 0.5625, 0.2812, 0.625, 0.25, 0.625, 0.25, 0.5625, 0.2812, 0.0625, 0.2812, 0.125, 0.25, 0.125, 0.25, 0.0625, 0.2812, 0.5, 0.2812, 0.5625, 0.25, 0.5625, 0.25, 0.5, 0.2812, 0.9375, 0.2656, 1.0, 0.25, 0.9375, 0.2656, 0.0, 0.2812, 0.0625, 0.25, 0.0625, 0.2812, 0.4375, 0.2812, 0.5, 0.25, 0.5, 0.25, 0.4375, 0.2812, 0.875, 0.2812, 0.9375, 0.25, 0.9375, 0.25, 0.875, 0.2812, 0.375, 0.2812, 0.4375, 0.25, 0.4375, 0.25, 0.375, 0.2812, 0.8125, 0.2812, 0.875, 0.25, 0.875, 0.25, 0.8125, 0.2812, 0.3125, 0.2812, 0.375, 0.25, 0.375, 0.25, 0.3125, 0.2812, 0.75, 0.2812, 0.8125, 0.25, 0.8125, 0.25, 0.75, 0.2812, 0.25, 0.2812, 0.3125, 0.25, 0.3125, 0.25, 0.25, 0.2812, 0.6875, 0.2812, 0.75, 0.25, 0.75, 0.25, 0.6875, 0.2812, 0.1875, 0.2812, 0.25, 0.25, 0.25, 0.25, 0.1875, 0.2812, 0.625, 0.2812, 0.6875, 0.25, 0.6875, 0.25, 0.625, 0.2812, 0.125, 0.2812, 0.1875, 0.25, 0.1875, 0.25, 0.125, 0.25, 0.3125, 0.25, 0.375, 0.2188, 0.375, 0.2188, 0.3125, 0.25, 0.75, 0.25, 0.8125, 0.2188, 0.8125, 0.2188, 0.75, 0.25, 0.25, 0.25, 0.3125, 0.2188, 0.3125, 0.2188, 0.25, 0.25, 0.6875, 0.25, 0.75, 0.2188, 0.75, 0.2188, 0.6875, 0.25, 0.1875, 0.25, 0.25, 0.2188, 0.25, 0.2188, 0.1875, 0.25, 0.625, 0.25, 0.6875, 0.2188, 0.6875, 0.2188, 0.625, 0.25, 0.125, 0.25, 0.1875, 0.2188, 0.1875, 0.2188, 0.125, 0.25, 0.5625, 0.25, 0.625, 0.2188, 0.625, 0.2188, 0.5625, 0.25, 0.0625, 0.25, 0.125, 0.2188, 0.125, 0.2188, 0.0625, 0.25, 0.5, 0.25, 0.5625, 0.2188, 0.5625, 0.2187, 0.5, 0.25, 0.9375, 0.2344, 1.0, 0.2188, 0.9375, 0.2344, 0.0, 0.25, 0.0625, 0.2188, 0.0625, 0.25, 0.4375, 0.25, 0.5, 0.2187, 0.5, 0.2188, 0.4375, 0.25, 0.875, 0.25, 0.9375, 0.2188, 0.9375, 0.2188, 0.875, 0.25, 0.375, 0.25, 0.4375, 0.2188, 0.4375, 0.2188, 0.375, 0.25, 0.8125, 0.25, 0.875, 0.2188, 0.875, 0.2188, 0.8125, 0.2188, 0.0625, 0.2188, 0.125, 0.1875, 0.125, 0.1875, 0.0625, 0.2187, 0.5, 0.2188, 0.5625, 0.1875, 0.5625, 0.1875, 0.5, 0.2188, 0.9375, 0.2031, 1.0, 0.1875, 0.9375, 0.2031, 0.0, 0.2188, 0.0625, 0.1875, 0.0625, 0.2188, 0.4375, 0.2187, 0.5, 0.1875, 0.5, 0.1875, 0.4375, 0.2188, 0.875, 0.2188, 0.9375, 0.1875, 0.9375, 0.1875, 0.875, 0.2188, 0.375, 0.2188, 0.4375, 0.1875, 0.4375, 0.1875, 0.375, 0.2188, 0.8125, 0.2188, 0.875, 0.1875, 0.875, 0.1875, 0.8125, 0.2188, 0.3125, 0.2188, 0.375, 0.1875, 0.375, 0.1875, 0.3125, 0.2188, 0.75, 0.2188, 0.8125, 0.1875, 0.8125, 0.1875, 0.75, 0.2188, 0.25, 0.2188, 0.3125, 0.1875, 0.3125, 0.1875, 0.25, 0.2188, 0.6875, 0.2188, 0.75, 0.1875, 0.75, 0.1875, 0.6875, 0.2188, 0.1875, 0.2188, 0.25, 0.1875, 0.25, 0.1875, 0.1875, 0.2188, 0.625, 0.2188, 0.6875, 0.1875, 0.6875, 0.1875, 0.625, 0.2188, 0.125, 0.2188, 0.1875, 0.1875, 0.1875, 0.1875, 0.125, 0.2188, 0.5625, 0.2188, 0.625, 0.1875, 0.625, 0.1875, 0.5625, 0.1875, 0.75, 0.1875, 0.8125, 0.1562, 0.8125, 0.1562, 0.75, 0.1875, 0.25, 0.1875, 0.3125, 0.1562, 0.3125, 0.1562, 0.25, 0.1875, 0.6875, 0.1875, 0.75, 0.1562, 0.75, 0.1562, 0.6875, 0.1875, 0.1875, 0.1875, 0.25, 0.1562, 0.25, 0.1562, 0.1875, 0.1875, 0.625, 0.1875, 0.6875, 0.1562, 0.6875, 0.1563, 0.625, 0.1875, 0.125, 0.1875, 0.1875, 0.1562, 0.1875, 0.1562, 0.125, 0.1875, 0.5625, 0.1875, 0.625, 0.1563, 0.625, 0.1562, 0.5625, 0.1875, 0.0625, 0.1875, 0.125, 0.1562, 0.125, 0.1563, 0.0625, 0.1875, 0.5, 0.1875, 0.5625, 0.1562, 0.5625, 0.1562, 0.5, 0.1875, 0.9375, 0.1719, 1.0, 0.1563, 0.9375, 0.1719, 0.0, 0.1875, 0.0625, 0.1563, 0.0625, 0.1875, 0.4375, 0.1875, 0.5, 0.1562, 0.5, 0.1562, 0.4375, 0.1875, 0.875, 0.1875, 0.9375, 0.1563, 0.9375, 0.1562, 0.875, 0.1875, 0.375, 0.1875, 0.4375, 0.1562, 0.4375, 0.1563, 0.375, 0.1875, 0.8125, 0.1875, 0.875, 0.1562, 0.875, 0.1562, 0.8125, 0.1875, 0.3125, 0.1875, 0.375, 0.1563, 0.375, 0.1562, 0.3125, 0.1562, 0.5, 0.1562, 0.5625, 0.125, 0.5625, 0.125, 0.5, 0.1563, 0.9375, 0.1406, 1.0, 0.125, 0.9375, 0.1406, 0.0, 0.1563, 0.0625, 0.125, 0.0625, 0.1562, 0.4375, 0.1562, 0.5, 0.125, 0.5, 0.125, 0.4375, 0.1562, 0.875, 0.1563, 0.9375, 0.125, 0.9375, 0.125, 0.875, 0.1563, 0.375, 0.1562, 0.4375, 0.125, 0.4375, 0.125, 0.375, 0.1562, 0.8125, 0.1562, 0.875, 0.125, 0.875, 0.125, 0.8125, 0.1562, 0.3125, 0.1563, 0.375, 0.125, 0.375, 0.125, 0.3125, 0.1562, 0.75, 0.1562, 0.8125, 0.125, 0.8125, 0.125, 0.75, 0.1562, 0.25, 0.1562, 0.3125, 0.125, 0.3125, 0.125, 0.25, 0.1562, 0.6875, 0.1562, 0.75, 0.125, 0.75, 0.125, 0.6875, 0.1562, 0.1875, 0.1562, 0.25, 0.125, 0.25, 0.125, 0.1875, 0.1563, 0.625, 0.1562, 0.6875, 0.125, 0.6875, 0.125, 0.625, 0.1562, 0.125, 0.1562, 0.1875, 0.125, 0.1875, 0.125, 0.125, 0.1562, 0.5625, 0.1563, 0.625, 0.125, 0.625, 0.125, 0.5625, 0.1563, 0.0625, 0.1562, 0.125, 0.125, 0.125, 0.125, 0.0625, 0.125, 0.25, 0.125, 0.3125, 0.09375, 0.3125, 0.09375, 0.25, 0.125, 0.6875, 0.125, 0.75, 0.09375, 0.75, 0.09375, 0.6875, 0.125, 0.1875, 0.125, 0.25, 0.09375, 0.25, 0.09375, 0.1875, 0.125, 0.625, 0.125, 0.6875, 0.09375, 0.6875, 0.09375, 0.625, 0.125, 0.125, 0.125, 0.1875, 0.09375, 0.1875, 0.09375, 0.125, 0.125, 0.5625, 0.125, 0.625, 0.09375, 0.625, 0.09375, 0.5625, 0.125, 0.0625, 0.125, 0.125, 0.09375, 0.125, 0.09375, 0.0625, 0.125, 0.5, 0.125, 0.5625, 0.09375, 0.5625, 0.09375, 0.5, 0.125, 0.9375, 0.1094, 1.0, 0.09375, 0.9375, 0.1094, 0.0, 0.125, 0.0625, 0.09375, 0.0625, 0.125, 0.4375, 0.125, 0.5, 0.09375, 0.5, 0.09375, 0.4375, 0.125, 0.875, 0.125, 0.9375, 0.09375, 0.9375, 0.09375, 0.875, 0.125, 0.375, 0.125, 0.4375, 0.09375, 0.4375, 0.09375, 0.375, 0.125, 0.8125, 0.125, 0.875, 0.09375, 0.875, 0.09375, 0.8125, 0.125, 0.3125, 0.125, 0.375, 0.09375, 0.375, 0.09375, 0.3125, 0.125, 0.75, 0.125, 0.8125, 0.09375, 0.8125, 0.09375, 0.75, 0.07812, 0.0, 0.09375, 0.0625, 0.0625, 0.0625, 0.09375, 0.4375, 0.09375, 0.5, 0.0625, 0.5, 0.0625, 0.4375, 0.09375, 0.875, 0.09375, 0.9375, 0.0625, 0.9375, 0.0625, 0.875, 0.09375, 0.375, 0.09375, 0.4375, 0.0625, 0.4375, 0.0625, 0.375, 0.09375, 0.8125, 0.09375, 0.875, 0.0625, 0.875, 0.0625, 0.8125, 0.09375, 0.3125, 0.09375, 0.375, 0.0625, 0.375, 0.0625, 0.3125, 0.09375, 0.75, 0.09375, 0.8125, 0.0625, 0.8125, 0.0625, 0.75, 0.09375, 0.25, 0.09375, 0.3125, 0.0625, 0.3125, 0.0625, 0.25, 0.09375, 0.6875, 0.09375, 0.75, 0.0625, 0.75, 0.0625, 0.6875, 0.09375, 0.1875, 0.09375, 0.25, 0.0625, 0.25, 0.0625, 0.1875, 0.09375, 0.625, 0.09375, 0.6875, 0.0625, 0.6875, 0.0625, 0.625, 0.09375, 0.125, 0.09375, 0.1875, 0.0625, 0.1875, 0.0625, 0.125, 0.09375, 0.5625, 0.09375, 0.625, 0.0625, 0.625, 0.0625, 0.5625, 0.09375, 0.0625, 0.09375, 0.125, 0.0625, 0.125, 0.0625, 0.0625, 0.09375, 0.5, 0.09375, 0.5625, 0.0625, 0.5625, 0.0625, 0.5, 0.09375, 0.9375, 0.07812, 1.0, 0.0625, 0.9375, 0.0625, 0.1875, 0.0625, 0.25, 0.03125, 0.25, 0.03125, 0.1875, 0.0625, 0.625, 0.0625, 0.6875, 0.03125, 0.6875, 0.03125, 0.625, 0.0625, 0.125, 0.0625, 0.1875, 0.03125, 0.1875, 0.03125, 0.125, 0.0625, 0.5625, 0.0625, 0.625, 0.03125, 0.625, 0.03125, 0.5625, 0.0625, 0.0625, 0.0625, 0.125, 0.03125, 0.125, 0.03125, 0.0625, 0.0625, 0.5, 0.0625, 0.5625, 0.03125, 0.5625, 0.03125, 0.5, 0.0625, 0.9375, 0.04687, 1.0, 0.03125, 0.9375, 0.04687, 0.0, 0.0625, 0.0625, 0.03125, 0.0625, 0.0625, 0.4375, 0.0625, 0.5, 0.03125, 0.5, 0.03125, 0.4375, 0.0625, 0.875, 0.0625, 0.9375, 0.03125, 0.9375, 0.03125, 0.875, 0.0625, 0.375, 0.0625, 0.4375, 0.03125, 0.4375, 0.03125, 0.375, 0.0625, 0.8125, 0.0625, 0.875, 0.03125, 0.875, 0.03125, 0.8125, 0.0625, 0.3125, 0.0625, 0.375, 0.03125, 0.375, 0.03125, 0.3125, 0.0625, 0.75, 0.0625, 0.8125, 0.03125, 0.8125, 0.03125, 0.75, 0.0625, 0.25, 0.0625, 0.3125, 0.03125, 0.3125, 0.03125, 0.25, 0.0625, 0.6875, 0.0625, 0.75, 0.03125, 0.75, 0.03125, 0.6875, 0.03125, 0.875, 0.03125, 0.9375, 0.0, 0.9375, 0.0, 0.875, 0.03125, 0.375, 0.03125, 0.4375, 0.0, 0.4375, 0.0, 0.375, 0.03125, 0.8125, 0.03125, 0.875, 0.0, 0.875, 0.0, 0.8125, 0.03125, 0.3125, 0.03125, 0.375, 0.0, 0.375, 0.0, 0.3125, 0.03125, 0.75, 0.03125, 0.8125, 0.0, 0.8125, 0.0, 0.75, 0.03125, 0.25, 0.03125, 0.3125, 0.0, 0.3125, 0.0, 0.25, 0.03125, 0.6875, 0.03125, 0.75, 0.0, 0.75, 0.0, 0.6875, 0.03125, 0.1875, 0.03125, 0.25, 0.0, 0.25, 0.0, 0.1875, 0.03125, 0.625, 0.03125, 0.6875, 0.0, 0.6875, 0.0, 0.625, 0.03125, 0.125, 0.03125, 0.1875, 0.0, 0.1875, 0.0, 0.125, 0.03125, 0.5625, 0.03125, 0.625, 0.0, 0.625, 0.0, 0.5625, 0.03125, 0.0625, 0.03125, 0.125, 0.0, 0.125, 0.0, 0.0625, 0.03125, 0.5, 0.03125, 0.5625, 0.0, 0.5625, 0.0, 0.5, 0.03125, 0.9375, 0.01562, 1.0, 0.0, 0.9375, 0.01562, 0.0, 0.03125, 0.0625, 0.0, 0.0625, 0.03125, 0.4375, 0.03125, 0.5, 0.0, 0.5, 0.0, 0.4375, 1.0, 0.625, 1.0, 0.6875, 0.9687, 0.6875, 0.9688, 0.625, 1.0, 0.125, 1.0, 0.1875, 0.9687, 0.1875, 0.9687, 0.125, 1.0, 0.5625, 1.0, 0.625, 0.9688, 0.625, 0.9687, 0.5625, 1.0, 0.0625, 1.0, 0.125, 0.9687, 0.125, 0.9688, 0.0625, 1.0, 0.5, 1.0, 0.5625, 0.9687, 0.5625, 0.9687, 0.5, 1.0, 0.9375, 0.9844, 1.0, 0.9688, 0.9375, 0.9844, 0.0, 1.0, 0.0625, 0.9688, 0.0625, 1.0, 0.4375, 1.0, 0.5, 0.9687, 0.5, 0.9687, 0.4375, 1.0, 0.875, 1.0, 0.9375, 0.9688, 0.9375, 0.9687, 0.875, 1.0, 0.375, 1.0, 0.4375, 0.9687, 0.4375, 0.9688, 0.375, 1.0, 0.8125, 1.0, 0.875, 0.9687, 0.875, 0.9687, 0.8125, 1.0, 0.3125, 1.0, 0.375, 0.9688, 0.375, 0.9687, 0.3125, 1.0, 0.75, 1.0, 0.8125, 0.9687, 0.8125, 0.9688, 0.75, 1.0, 0.25, 1.0, 0.3125, 0.9687, 0.3125, 0.9688, 0.25, 1.0, 0.6875, 1.0, 0.75, 0.9688, 0.75, 0.9687, 0.6875, 1.0, 0.1875, 1.0, 0.25, 0.9688, 0.25, 0.9687, 0.1875, 0.9688, 0.375, 0.9687, 0.4375, 0.9375, 0.4375, 0.9375, 0.375, 0.9687, 0.8125, 0.9687, 0.875, 0.9375, 0.875, 0.9375, 0.8125, 0.9687, 0.3125, 0.9688, 0.375, 0.9375, 0.375, 0.9375, 0.3125, 0.9688, 0.75, 0.9687, 0.8125, 0.9375, 0.8125, 0.9375, 0.75, 0.9688, 0.25, 0.9687, 0.3125, 0.9375, 0.3125, 0.9375, 0.25, 0.9687, 0.6875, 0.9688, 0.75, 0.9375, 0.75, 0.9375, 0.6875, 0.9687, 0.1875, 0.9688, 0.25, 0.9375, 0.25, 0.9375, 0.1875, 0.9688, 0.625, 0.9687, 0.6875, 0.9375, 0.6875, 0.9375, 0.625, 0.9687, 0.125, 0.9687, 0.1875, 0.9375, 0.1875, 0.9375, 0.125, 0.9687, 0.5625, 0.9688, 0.625, 0.9375, 0.625, 0.9375, 0.5625, 0.9688, 0.0625, 0.9687, 0.125, 0.9375, 0.125, 0.9375, 0.0625, 0.9687, 0.5, 0.9687, 0.5625, 0.9375, 0.5625, 0.9375, 0.5, 0.9688, 0.9375, 0.9531, 1.0, 0.9375, 0.9375, 0.9531, 0.0, 0.9688, 0.0625, 0.9375, 0.0625, 0.9687, 0.4375, 0.9687, 0.5, 0.9375, 0.5, 0.9375, 0.4375, 0.9687, 0.875, 0.9688, 0.9375, 0.9375, 0.9375, 0.9375, 0.875, 0.9375, 0.125, 0.9375, 0.1875, 0.9062, 0.1875, 0.9062, 0.125, 0.9375, 0.5625, 0.9375, 0.625, 0.9062, 0.625, 0.9062, 0.5625, 0.9375, 0.0625, 0.9375, 0.125, 0.9062, 0.125, 0.9062, 0.0625, 0.9375, 0.5, 0.9375, 0.5625, 0.9062, 0.5625, 0.9062, 0.5, 0.9375, 0.9375, 0.9219, 1.0, 0.9062, 0.9375, 0.9219, 0.0, 0.9375, 0.0625, 0.9062, 0.0625, 0.9375, 0.4375, 0.9375, 0.5, 0.9062, 0.5, 0.9062, 0.4375, 0.9375, 0.875, 0.9375, 0.9375, 0.9062, 0.9375, 0.9062, 0.875, 0.9375, 0.375, 0.9375, 0.4375, 0.9062, 0.4375, 0.9062, 0.375, 0.9375, 0.8125, 0.9375, 0.875, 0.9062, 0.875, 0.9062, 0.8125, 0.9375, 0.3125, 0.9375, 0.375, 0.9062, 0.375, 0.9062, 0.3125, 0.9375, 0.75, 0.9375, 0.8125, 0.9062, 0.8125, 0.9062, 0.75, 0.9375, 0.25, 0.9375, 0.3125, 0.9062, 0.3125, 0.9062, 0.25, 0.9375, 0.6875, 0.9375, 0.75, 0.9062, 0.75, 0.9062, 0.6875, 0.9375, 0.1875, 0.9375, 0.25, 0.9062, 0.25, 0.9062, 0.1875, 0.9375, 0.625, 0.9375, 0.6875, 0.9062, 0.6875, 0.9062, 0.625, 0.9062, 0.8125, 0.9062, 0.875, 0.875, 0.875, 0.875, 0.8125, 0.9062, 0.3125, 0.9062, 0.375, 0.875, 0.375, 0.875, 0.3125, 0.9062, 0.75, 0.9062, 0.8125, 0.875, 0.8125, 0.875, 0.75, 0.9062, 0.25, 0.9062, 0.3125, 0.875, 0.3125, 0.875, 0.25, 0.9062, 0.6875, 0.9062, 0.75, 0.875, 0.75, 0.875, 0.6875, 0.9062, 0.1875, 0.9062, 0.25, 0.875, 0.25, 0.875, 0.1875, 0.9062, 0.625, 0.9062, 0.6875, 0.875, 0.6875, 0.875, 0.625, 0.9062, 0.125, 0.9062, 0.1875, 0.875, 0.1875, 0.875, 0.125, 0.9062, 0.5625, 0.9062, 0.625, 0.875, 0.625, 0.875, 0.5625, 0.9062, 0.0625, 0.9062, 0.125, 0.875, 0.125, 0.875, 0.0625, 0.9062, 0.5, 0.9062, 0.5625, 0.875, 0.5625, 0.875, 0.5, 0.9062, 0.9375, 0.8906, 1.0, 0.875, 0.9375, 0.8906, 0.0, 0.9062, 0.0625, 0.875, 0.0625, 0.9062, 0.4375, 0.9062, 0.5, 0.875, 0.5, 0.875, 0.4375, 0.9062, 0.875, 0.9062, 0.9375, 0.875, 0.9375, 0.875, 0.875, 0.9062, 0.375, 0.9062, 0.4375, 0.875, 0.4375, 0.875, 0.375, 0.875, 0.5625, 0.875, 0.625, 0.8438, 0.625, 0.8437, 0.5625, 0.875, 0.0625, 0.875, 0.125, 0.8438, 0.125, 0.8438, 0.0625, 0.875, 0.5, 0.875, 0.5625, 0.8437, 0.5625, 0.8437, 0.5, 0.875, 0.9375, 0.8594, 1.0, 0.8438, 0.9375, 0.8594, 0.0, 0.875, 0.0625, 0.8438, 0.0625, 0.875, 0.4375, 0.875, 0.5, 0.8437, 0.5, 0.8437, 0.4375, 0.875, 0.875, 0.875, 0.9375, 0.8438, 0.9375, 0.8438, 0.875, 0.875, 0.375, 0.875, 0.4375, 0.8437, 0.4375, 0.8438, 0.375, 0.875, 0.8125, 0.875, 0.875, 0.8438, 0.875, 0.8437, 0.8125, 0.875, 0.3125, 0.875, 0.375, 0.8438, 0.375, 0.8437, 0.3125, 0.875, 0.75, 0.875, 0.8125, 0.8437, 0.8125, 0.8438, 0.75, 0.875, 0.25, 0.875, 0.3125, 0.8437, 0.3125, 0.8438, 0.25, 0.875, 0.6875, 0.875, 0.75, 0.8438, 0.75, 0.8437, 0.6875, 0.875, 0.1875, 0.875, 0.25, 0.8438, 0.25, 0.8437, 0.1875, 0.875, 0.625, 0.875, 0.6875, 0.8437, 0.6875, 0.8438, 0.625, 0.875, 0.125, 0.875, 0.1875, 0.8437, 0.1875, 0.8438, 0.125, 0.8437, 0.3125, 0.8438, 0.375, 0.8125, 0.375, 0.8125, 0.3125, 0.8438, 0.75, 0.8437, 0.8125, 0.8125, 0.8125, 0.8125, 0.75, 0.8438, 0.25, 0.8437, 0.3125, 0.8125, 0.3125, 0.8125, 0.25, 0.8437, 0.6875, 0.8438, 0.75, 0.8125, 0.75, 0.8125, 0.6875, 0.8437, 0.1875, 0.8438, 0.25, 0.8125, 0.25, 0.8125, 0.1875, 0.8438, 0.625, 0.8437, 0.6875, 0.8125, 0.6875, 0.8125, 0.625, 0.8438, 0.125, 0.8437, 0.1875, 0.8125, 0.1875, 0.8125, 0.125, 0.8437, 0.5625, 0.8438, 0.625, 0.8125, 0.625, 0.8125, 0.5625, 0.8438, 0.0625, 0.8438, 0.125, 0.8125, 0.125, 0.8125, 0.0625, 0.8437, 0.5, 0.8437, 0.5625, 0.8125, 0.5625, 0.8125, 0.5, 0.8438, 0.9375, 0.8281, 1.0, 0.8125, 0.9375, 0.8281, 0.0, 0.8438, 0.0625, 0.8125, 0.0625, 0.8437, 0.4375, 0.8437, 0.5, 0.8125, 0.5, 0.8125, 0.4375, 0.8438, 0.875, 0.8438, 0.9375, 0.8125, 0.9375, 0.8125, 0.875, 0.8438, 0.375, 0.8437, 0.4375, 0.8125, 0.4375, 0.8125, 0.375, 0.8437, 0.8125, 0.8438, 0.875, 0.8125, 0.875, 0.8125, 0.8125, 0.8125, 0.0625, 0.8125, 0.125, 0.7812, 0.125, 0.7812, 0.0625, 0.8125, 0.5, 0.8125, 0.5625, 0.7812, 0.5625, 0.7812, 0.5, 0.8125, 0.9375, 0.7969, 1.0, 0.7812, 0.9375, 0.7969, 0.0, 0.8125, 0.0625, 0.7812, 0.0625, 0.8125, 0.4375, 0.8125, 0.5, 0.7812, 0.5, 0.7812, 0.4375, 0.8125, 0.875, 0.8125, 0.9375, 0.7812, 0.9375, 0.7812, 0.875, 0.8125, 0.375, 0.8125, 0.4375, 0.7812, 0.4375, 0.7812, 0.375, 0.8125, 0.8125, 0.8125, 0.875, 0.7812, 0.875, 0.7812, 0.8125, 0.8125, 0.3125, 0.8125, 0.375, 0.7812, 0.375, 0.7812, 0.3125, 0.8125, 0.75, 0.8125, 0.8125, 0.7812, 0.8125, 0.7812, 0.75, 0.8125, 0.25, 0.8125, 0.3125, 0.7812, 0.3125, 0.7812, 0.25, 0.8125, 0.6875, 0.8125, 0.75, 0.7812, 0.75, 0.7812, 0.6875, 0.8125, 0.1875, 0.8125, 0.25, 0.7812, 0.25, 0.7812, 0.1875, 0.8125, 0.625, 0.8125, 0.6875, 0.7812, 0.6875, 0.7812, 0.625, 0.8125, 0.125, 0.8125, 0.1875, 0.7812, 0.1875, 0.7812, 0.125, 0.8125, 0.5625, 0.8125, 0.625, 0.7812, 0.625, 0.7812, 0.5625, 0.7812, 0.25, 0.7812, 0.3125, 0.75, 0.3125, 0.75, 0.25, 0.7812, 0.6875, 0.7812, 0.75, 0.75, 0.75, 0.75, 0.6875, 0.7812, 0.1875, 0.7812, 0.25, 0.75, 0.25, 0.75, 0.1875, 0.7812, 0.625, 0.7812, 0.6875, 0.75, 0.6875, 0.75, 0.625, 0.7812, 0.125, 0.7812, 0.1875, 0.75, 0.1875, 0.75, 0.125, 0.7812, 0.5625, 0.7812, 0.625, 0.75, 0.625, 0.75, 0.5625, 0.7812, 0.0625, 0.7812, 0.125, 0.75, 0.125, 0.75, 0.0625, 0.7812, 0.5, 0.7812, 0.5625, 0.75, 0.5625, 0.75, 0.5, 0.7812, 0.9375, 0.7656, 1.0, 0.75, 0.9375, 0.7656, 0.0, 0.7812, 0.0625, 0.75, 0.0625, 0.7812, 0.4375, 0.7812, 0.5, 0.75, 0.5, 0.75, 0.4375, 0.7812, 0.875, 0.7812, 0.9375, 0.75, 0.9375, 0.75, 0.875, 0.7812, 0.375, 0.7812, 0.4375, 0.75, 0.4375, 0.75, 0.375, 0.7812, 0.8125, 0.7812, 0.875, 0.75, 0.875, 0.75, 0.8125, 0.7812, 0.3125, 0.7812, 0.375, 0.75, 0.375, 0.75, 0.3125, 0.7812, 0.75, 0.7812, 0.8125, 0.75, 0.8125, 0.75, 0.75])
me_sphere.update()

# ---- objects
ob_nathanhead = bpy.data.objects.new('NathanHead', me_cube_001)
ob_sphere = bpy.data.objects.new('Sphere', me_sphere)

# ---- transforms, parenting, visibility, modifiers, constraints
ob_nathanhead.location = (0.0, 0.0, 0.0)
ob_nathanhead.scale = (0.15, 0.15, 0.15)
_m = ob_nathanhead.modifiers.new('Mirror', 'MIRROR')
_m.use_clip = True
_m = ob_nathanhead.modifiers.new('Subdivision', 'SUBSURF')
_m.levels = 2
ob_sphere.parent = ob_nathanhead
ob_sphere.matrix_parent_inverse = Matrix(((6.667, -0.0, 0.0, -0.0), (-0.0, 6.667, -0.0, 0.0), (0.0, -0.0, 6.667, -10.32), (-0.0, 0.0, -0.0, 1.0)))
ob_sphere.location = (5.96e-08, 0.0, 0.0)
ob_sphere.rotation_euler = (1.571, -0.0, 0.0)
ob_sphere.scale = (0.256, 0.256, 0.256)
_m = ob_sphere.modifiers.new('Mirror', 'MIRROR')
_m = ob_sphere.modifiers.new('Subdivision', 'SUBSURF')

# ---- collection membership
col_collection.objects.link(ob_nathanhead)
col_collection.objects.link(ob_sphere)

# ---- scene / render settings (as saved in the file)
scene.frame_start = 1; scene.frame_end = 250; scene.frame_set(1)
scene.render.engine = 'BLENDER_EEVEE_NEXT'
scene.cycles.sampling_pattern = 'TABULATED_SOBOL'
scene.cycles.use_light_tree = False
scene.view_settings.view_transform = 'Filmic'
bpy.context.view_layer.update()

# ---- added for rendering (the .blend has no active camera and no usable light): camera, sun
cam_auto = bpy.data.cameras.new('AutoCamera')
cam_auto.lens = 50.0
cam_auto.sensor_width = 36.0
cam_auto.clip_end = 1000.0
ob_auto_camera = bpy.data.objects.new('AutoCamera', cam_auto)
scene.collection.objects.link(ob_auto_camera)
ob_auto_camera.location = (0.430354, -0.498625, 0.348758)
ob_auto_camera.rotation_euler = (1.09748, -7.21219e-08, 0.694738)
scene.camera = ob_auto_camera
light_auto_sun = bpy.data.lights.new('AutoSun', 'SUN')
light_auto_sun.energy = 3.0
light_auto_sun.angle = 0.0523599
ob_auto_sun = bpy.data.objects.new('AutoSun', light_auto_sun)
scene.collection.objects.link(ob_auto_sun)
ob_auto_sun.rotation_euler = (0.872665, 0.174533, 0.523599)
bpy.context.view_layer.update()
